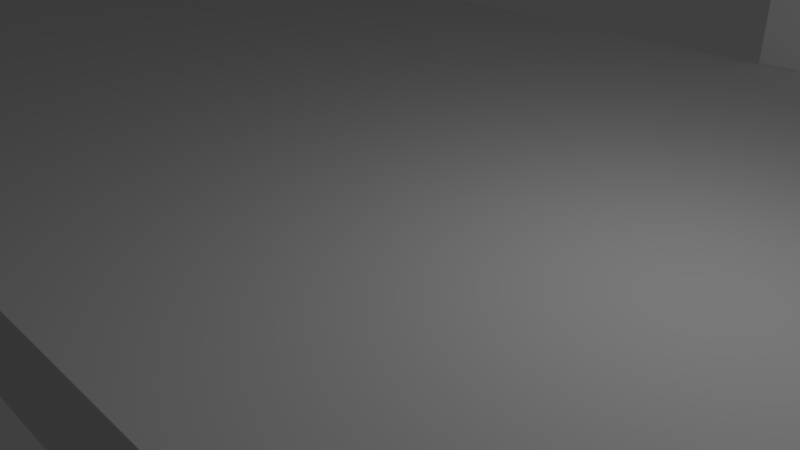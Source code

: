 # Source: rooftopblend.blend  (saved by Blender 2.79.0; exported with 4.5.12 LTS)
import bpy
from mathutils import Matrix  # noqa: F401  (used for matrix-valued properties, if any)

bpy.ops.wm.read_factory_settings(use_empty=True)
scene = bpy.context.scene
scene.name = 'Scene'

# ---- collections
col_collection_1 = bpy.data.collections.new('Collection 1'); scene.collection.children.link(col_collection_1)

# ---- materials (node trees are filled in below, after node groups)
mat_material = bpy.data.materials.new('Material')
mat_material.alpha_threshold = 0.0
mat_material.use_transparent_shadow = False
mat_material.roughness = 0.5
mat_material.line_color = (0.0, 0.0, 0.0, 1.0)

# ---- material node trees

# ---- world
world_world = bpy.data.worlds.new('World'); scene.world = world_world
world_world.color = (0.05088, 0.05088, 0.05088)
world_world.use_sun_shadow = False
world_world.sun_shadow_jitter_overblur = 0.0
world_world.cycles.sampling_method = 'MANUAL'

# ---- cameras
cam_camera_001 = bpy.data.cameras.new('Camera.001')
cam_camera_001.clip_end = 100.0
cam_camera_001.lens = 35.0
cam_camera_001.sensor_width = 32.0
cam_camera_001.sensor_height = 18.0
cam_camera_001.ortho_scale = 7.314
cam_camera_001.dof.focus_distance = 0.0
cam_camera_001.dof.aperture_fstop = 128.0
cam_camera = bpy.data.cameras.new('Camera')
cam_camera.clip_end = 100.0
cam_camera.lens = 35.0
cam_camera.sensor_width = 32.0
cam_camera.sensor_height = 18.0
cam_camera.ortho_scale = 7.314
cam_camera.dof.focus_distance = 0.0
cam_camera.dof.aperture_fstop = 128.0

# ---- lights
light_lamp_001 = bpy.data.lights.new('Lamp.001', 'POINT')
light_lamp_001.transmission_factor = 0.0
light_lamp_001.cutoff_distance = 30.0
light_lamp_001.energy = 100.0
light_lamp_001.shadow_buffer_clip_start = 1.001
light_lamp_001.shadow_soft_size = 0.1
light_lamp_001.shadow_maximum_resolution = 0.006
light_lamp_001.use_absolute_resolution = True
light_lamp = bpy.data.lights.new('Lamp', 'POINT')
light_lamp.transmission_factor = 0.0
light_lamp.cutoff_distance = 30.0
light_lamp.energy = 100.0
light_lamp.shadow_buffer_clip_start = 1.001
light_lamp.shadow_soft_size = 0.1
light_lamp.shadow_maximum_resolution = 0.006
light_lamp.use_absolute_resolution = True

# ---- meshes
me_cylinder_011 = bpy.data.meshes.new('Cylinder.011')
me_cylinder_011.from_pydata([(0.2491, 4.199, -0.9222), (-1.069, -0.1159, 3.092), (0.9177, 4.07, -0.4569), (-1.017, -0.1211, 3.092), (1.551, 3.784, -0.0125), (-0.9665, -0.1363, 3.092), (2.125, 3.353, 0.3939), (-0.9203, -0.1609, 3.092), (2.617, 2.793, 0.7468), (-0.8799, -0.1941, 3.092), (3.008, 2.126, 1.033), (-0.8467, -0.2346, 3.092), (3.284, 1.377, 1.24), (-0.822, -0.2808, 3.092), (3.434, 0.5748, 1.362), (-0.8068, -0.3308, 3.092), (3.452, -0.2491, 1.393), (-0.8017, -0.3829, 3.092), (3.337, -1.064, 1.331), (-0.8068, -0.435, 3.092), (3.094, -1.837, 1.181), (-0.822, -0.4851, 3.092), (2.731, -2.54, 0.9461), (-0.8467, -0.5313, 3.092), (2.264, -3.145, 0.6368), (-0.8799, -0.5717, 3.092), (1.71, -3.63, 0.2645), (-0.9203, -0.6049, 3.092), (1.091, -3.975, -0.1563), (-0.9665, -0.6296, 3.092), (0.429, -4.167, -0.6096), (-1.017, -0.6448, 3.092), (-0.2491, -4.199, -1.078), (-1.069, -0.6499, 3.092), (-0.9177, -4.07, -1.543), (-1.121, -0.6448, 3.092), (-1.551, -3.784, -1.987), (-1.171, -0.6296, 3.092), (-2.125, -3.353, -2.394), (-1.217, -0.6049, 3.092), (-2.617, -2.793, -2.747), (-1.257, -0.5717, 3.092), (-3.008, -2.126, -3.033), (-1.291, -0.5313, 3.092), (-3.284, -1.377, -3.24), (-1.315, -0.4851, 3.092), (-3.434, -0.5748, -3.362), (-1.331, -0.435, 3.092), (-3.452, 0.2491, -3.393), (-1.336, -0.3829, 3.092), (-3.337, 1.064, -3.331), (-1.331, -0.3308, 3.092), (-3.094, 1.837, -3.181), (-1.315, -0.2808, 3.092), (-2.731, 2.54, -2.946), (-1.291, -0.2346, 3.092), (-2.264, 3.145, -2.637), (-1.257, -0.1941, 3.092), (-1.71, 3.63, -2.265), (-1.217, -0.1609, 3.092), (-1.091, 3.975, -1.844), (-1.171, -0.1363, 3.092), (-0.429, 4.167, -1.39), (-1.121, -0.1211, 3.092), (-1.586, -3.758, -2.012), (-0.2227, 0.05453, 1.608), (-0.2343, 0.01715, 1.566), (2.044, 0.5489, 1.595), (-2.317, 0.3492, -1.511), (-0.1771, 0.01742, 1.589), (-3.619, 2.903, -1.188), (-3.605, 2.279, -1.743), (-3.639, 1.562, -2.17), (-3.719, 0.7813, -2.455), (-3.842, -0.03433, -2.585), (-4.004, -0.8532, -2.556), (-4.198, -1.644, -2.37), (-4.417, -2.376, -2.032), (-4.652, -3.021, -1.557), (-0.8639, -1.659, 3.493), (-4.894, -3.555, -0.9617), (-5.134, -3.956, -0.2699), (-5.363, -4.21, 0.492), (-5.572, -4.307, 1.295), (-5.753, -4.243, 2.108), (-5.899, -4.02, 2.899), (-6.005, -3.647, 3.639), (-6.065, -3.139, 4.299), (-6.079, -2.514, 4.853), (-6.045, -1.798, 5.281), (-5.965, -1.017, 5.565), (-5.842, -0.2009, 5.696), (-5.68, 0.618, 5.667), (-5.486, 1.409, 5.48), (-5.268, 2.141, 5.143), (-5.033, 2.786, 4.667), (-4.79, 3.319, 4.072), (-4.55, 3.721, 3.381), (-4.321, 3.975, 2.619), (-4.112, 4.072, 1.816), (-3.931, 4.007, 1.003), (-3.785, 3.785, 0.2115), (-3.68, 3.412, -0.5284), (3.942, -22.09, -2.889), (3.942, -42.05, -4.968), (4.236, -22.09, -2.86), (4.236, -42.05, -4.939), (4.518, -22.1, -2.775), (4.518, -42.06, -4.854), (4.778, -22.11, -2.637), (4.778, -42.08, -4.716), (5.005, -22.13, -2.451), (5.005, -42.1, -4.53), (5.192, -22.16, -2.224), (5.192, -42.12, -4.303), (5.331, -22.18, -1.966), (5.331, -42.15, -4.045), (5.417, -22.21, -1.685), (5.417, -42.18, -3.764), (5.446, -22.24, -1.394), (5.446, -42.21, -3.473), (5.417, -22.27, -1.102), (5.417, -42.24, -3.181), (5.331, -22.3, -0.8212), (5.331, -42.27, -2.9), (5.192, -22.33, -0.5627), (5.192, -42.29, -2.642), (5.005, -22.35, -0.3361), (5.005, -42.32, -2.415), (4.778, -22.37, -0.1501), (4.778, -42.34, -2.229), (4.518, -22.39, -0.01187), (4.518, -42.35, -2.091), (4.236, -22.39, 0.07324), (4.236, -42.36, -2.006), (3.942, -22.4, 0.102), (3.942, -42.36, -1.977), (3.649, -22.39, 0.07324), (3.649, -42.36, -2.006), (3.367, -22.39, -0.01187), (3.367, -42.35, -2.091), (3.107, -22.37, -0.1501), (3.107, -42.34, -2.229), (2.879, -22.35, -0.3361), (2.879, -42.32, -2.415), (2.692, -22.33, -0.5627), (2.692, -42.29, -2.642), (2.553, -22.3, -0.8212), (2.553, -42.27, -2.9), (2.468, -22.27, -1.102), (2.468, -42.24, -3.181), (2.439, -22.24, -1.394), (2.439, -42.21, -3.473), (2.468, -22.21, -1.685), (2.468, -42.18, -3.764), (2.553, -22.18, -1.966), (2.553, -42.15, -4.045), (2.692, -22.16, -2.224), (2.692, -42.12, -4.303), (2.879, -22.13, -2.451), (2.879, -42.1, -4.53), (3.107, -22.11, -2.637), (3.107, -42.08, -4.716), (3.367, -22.1, -2.775), (3.367, -42.06, -4.854), (3.649, -22.09, -2.86), (3.649, -42.05, -4.939), (3.942, -23.39, -3.851), (3.942, -54.27, -7.066), (4.396, -23.4, -3.807), (4.396, -54.27, -7.022), (4.832, -23.41, -3.675), (4.832, -54.29, -6.89), (5.234, -23.43, -3.462), (5.234, -54.31, -6.677), (5.586, -23.46, -3.174), (5.586, -54.34, -6.389), (5.876, -23.5, -2.823), (5.876, -54.37, -6.039), (6.091, -23.54, -2.424), (6.091, -54.42, -5.639), (6.223, -23.59, -1.99), (6.223, -54.46, -5.205), (6.268, -23.63, -1.538), (6.268, -54.51, -4.754), (6.223, -23.68, -1.087), (6.223, -54.56, -4.302), (6.091, -23.73, -0.6534), (6.091, -54.6, -3.869), (5.876, -23.77, -0.2536), (5.876, -54.64, -3.469), (5.586, -23.8, 0.09692), (5.586, -54.68, -3.118), (5.234, -23.83, 0.3845), (5.234, -54.71, -2.831), (4.832, -23.86, 0.5983), (4.832, -54.73, -2.617), (4.396, -23.87, 0.7299), (4.396, -54.74, -2.485), (3.942, -23.87, 0.7743), (3.942, -54.75, -2.441), (3.489, -23.87, 0.7299), (3.489, -54.74, -2.485), (3.052, -23.86, 0.5983), (3.052, -54.73, -2.617), (2.65, -23.83, 0.3845), (2.65, -54.71, -2.831), (2.298, -23.8, 0.09692), (2.298, -54.68, -3.118), (2.009, -23.77, -0.2536), (2.009, -54.64, -3.469), (1.794, -23.73, -0.6534), (1.794, -54.6, -3.869), (1.662, -23.68, -1.087), (1.662, -54.56, -4.302), (1.617, -23.63, -1.538), (1.617, -54.51, -4.754), (1.662, -23.59, -1.99), (1.662, -54.46, -5.205), (1.794, -23.54, -2.424), (1.794, -54.42, -5.639), (2.009, -23.5, -2.823), (2.009, -54.37, -6.039), (2.298, -23.46, -3.174), (2.298, -54.34, -6.389), (2.65, -23.43, -3.462), (2.65, -54.31, -6.677), (3.052, -23.41, -3.675), (3.052, -54.29, -6.89), (3.489, -23.4, -3.807), (3.489, -54.27, -7.022), (-2.514, -31.0, 8.762), (-2.514, -28.1, 9.063), (-2.514, -30.7, 5.865), (-2.514, -27.8, 6.167), (0.3987, -31.0, 8.762), (0.3987, -28.1, 9.063), (0.3987, -30.7, 5.865), (0.3987, -27.8, 6.167), (1.325, -13.84, 6.531), (1.325, -10.94, 6.833), (1.325, -13.54, 3.634), (1.325, -10.64, 3.936), (4.238, -13.84, 6.531), (4.238, -10.94, 6.833), (4.238, -13.54, 3.634), (4.238, -10.64, 3.936)], [], [(0, 1, 3, 2), (2, 3, 5, 4), (4, 5, 7, 6), (6, 7, 9, 8), (8, 9, 11, 10), (10, 11, 13, 12), (12, 13, 15, 14), (14, 15, 17, 16), (16, 17, 19, 18), (18, 19, 21, 20), (20, 21, 23, 22), (22, 23, 25, 24), (24, 25, 27, 26), (26, 27, 29, 28), (28, 29, 31, 30), (30, 31, 33, 32), (32, 33, 35, 34), (34, 35, 37, 36), (36, 37, 39, 38, 64), (38, 39, 41, 40), (40, 41, 43, 42), (42, 43, 45, 44), (44, 45, 47, 46), (46, 47, 49, 48), (48, 49, 51, 50), (50, 51, 53, 52), (52, 53, 55, 54), (54, 55, 57, 56), (56, 57, 59, 58), (58, 59, 61, 60), (3, 1, 63, 61, 59, 57, 55, 53, 51, 49, 47, 45, 43, 41, 39, 37, 35, 33, 31, 29, 27, 25, 23, 21, 19, 17, 15, 13, 11, 9, 7, 5), (60, 61, 63, 62), (62, 63, 1, 0), (0, 2, 4, 6, 65, 60, 62), (60, 68, 50, 52, 54, 56, 58), (64, 68, 66, 36), (36, 66, 69, 22, 24, 26, 28, 30, 32, 34), (22, 67, 14, 16, 18, 20), (6, 67, 69, 65), (66, 68, 60, 65), (69, 66, 65), (14, 67, 6, 8, 10, 12), (50, 68, 64, 38, 40, 42, 44, 46, 48), (69, 67, 22), (70, 79, 71), (71, 79, 72), (72, 79, 73), (73, 79, 74), (74, 79, 75), (75, 79, 76), (76, 79, 77), (77, 79, 78), (78, 79, 80), (80, 79, 81), (81, 79, 82), (82, 79, 83), (83, 79, 84), (84, 79, 85), (85, 79, 86), (86, 79, 87), (87, 79, 88), (88, 79, 89), (89, 79, 90), (90, 79, 91), (91, 79, 92), (92, 79, 93), (93, 79, 94), (94, 79, 95), (95, 79, 96), (96, 79, 97), (97, 79, 98), (98, 79, 99), (99, 79, 100), (100, 79, 101), (101, 79, 102), (102, 79, 70), (70, 71, 72, 73, 74, 75, 76, 77, 78, 80, 81, 82, 83, 84, 85, 86, 87, 88, 89, 90, 91, 92, 93, 94, 95, 96, 97, 98, 99, 100, 101, 102), (103, 104, 106, 105), (105, 106, 108, 107), (107, 108, 110, 109), (109, 110, 112, 111), (111, 112, 114, 113), (113, 114, 116, 115), (115, 116, 118, 117), (117, 118, 120, 119), (119, 120, 122, 121), (121, 122, 124, 123), (123, 124, 126, 125), (125, 126, 128, 127), (127, 128, 130, 129), (129, 130, 132, 131), (131, 132, 134, 133), (133, 134, 136, 135), (135, 136, 138, 137), (137, 138, 140, 139), (139, 140, 142, 141), (141, 142, 144, 143), (143, 144, 146, 145), (145, 146, 148, 147), (147, 148, 150, 149), (149, 150, 152, 151), (151, 152, 154, 153), (153, 154, 156, 155), (155, 156, 158, 157), (157, 158, 160, 159), (159, 160, 162, 161), (161, 162, 164, 163), (106, 104, 166, 164, 162, 160, 158, 156, 154, 152, 150, 148, 146, 144, 142, 140, 138, 136, 134, 132, 130, 128, 126, 124, 122, 120, 118, 116, 114, 112, 110, 108), (163, 164, 166, 165), (165, 166, 104, 103), (103, 105, 107, 109, 111, 113, 115, 117, 119, 121, 123, 125, 127, 129, 131, 133, 135, 137, 139, 141, 143, 145, 147, 149, 151, 153, 155, 157, 159, 161, 163, 165), (167, 168, 170, 169), (169, 170, 172, 171), (171, 172, 174, 173), (173, 174, 176, 175), (175, 176, 178, 177), (177, 178, 180, 179), (179, 180, 182, 181), (181, 182, 184, 183), (183, 184, 186, 185), (185, 186, 188, 187), (187, 188, 190, 189), (189, 190, 192, 191), (191, 192, 194, 193), (193, 194, 196, 195), (195, 196, 198, 197), (197, 198, 200, 199), (199, 200, 202, 201), (201, 202, 204, 203), (203, 204, 206, 205), (205, 206, 208, 207), (207, 208, 210, 209), (209, 210, 212, 211), (211, 212, 214, 213), (213, 214, 216, 215), (215, 216, 218, 217), (217, 218, 220, 219), (219, 220, 222, 221), (221, 222, 224, 223), (223, 224, 226, 225), (225, 226, 228, 227), (170, 168, 230, 228, 226, 224, 222, 220, 218, 216, 214, 212, 210, 208, 206, 204, 202, 200, 198, 196, 194, 192, 190, 188, 186, 184, 182, 180, 178, 176, 174, 172), (227, 228, 230, 229), (229, 230, 168, 167), (167, 169, 171, 173, 175, 177, 179, 181, 183, 185, 187, 189, 191, 193, 195, 197, 199, 201, 203, 205, 207, 209, 211, 213, 215, 217, 219, 221, 223, 225, 227, 229), (231, 232, 234, 233), (233, 234, 238, 237), (237, 238, 236, 235), (235, 236, 232, 231), (233, 237, 235, 231), (238, 234, 232, 236), (239, 240, 242, 241), (241, 242, 246, 245), (245, 246, 244, 243), (243, 244, 240, 239), (241, 245, 243, 239), (246, 242, 240, 244)])
_uv = me_cylinder_011.uv_layers.new(name='UVMap')
_uv.uv.foreach_set('vector', [0.8092, 0.8149, 0.8575, 0.9386, 0.8561, 0.9388, 0.7913, 0.8301, 0.7913, 0.8301, 0.8561, 0.9388, 0.8546, 0.939, 0.7745, 0.8452, 0.7745, 0.8452, 0.8546, 0.939, 0.8533, 0.9391, 0.7593, 0.8595, 0.7593, 0.8595, 0.8533, 0.9391, 0.8522, 0.9393, 0.7463, 0.8724, 0.7463, 0.8724, 0.8522, 0.9393, 0.8513, 0.9395, 0.736, 0.8835, 0.748, 0.5767, 0.8641, 0.5991, 0.8634, 0.6, 0.7408, 0.588, 0.7408, 0.588, 0.8634, 0.6, 0.863, 0.6011, 0.7367, 0.6024, 0.7367, 0.6024, 0.863, 0.6011, 0.8628, 0.6021, 0.736, 0.6193, 0.736, 0.6193, 0.8628, 0.6021, 0.8629, 0.6033, 0.7387, 0.6382, 0.7387, 0.6382, 0.8629, 0.6033, 0.8633, 0.6044, 0.7448, 0.6583, 0.7448, 0.6583, 0.8633, 0.6044, 0.864, 0.6054, 0.7538, 0.6788, 0.7538, 0.6788, 0.864, 0.6054, 0.865, 0.6064, 0.7656, 0.699, 0.7656, 0.699, 0.865, 0.6064, 0.8661, 0.6072, 0.7797, 0.718, 0.7797, 0.718, 0.8661, 0.6072, 0.8674, 0.6079, 0.7954, 0.7351, 0.7954, 0.7351, 0.8674, 0.6079, 0.8688, 0.6084, 0.8123, 0.7497, 0.8123, 0.7497, 0.8688, 0.6084, 0.8703, 0.6086, 0.8297, 0.7612, 0.8297, 0.7612, 0.8703, 0.6086, 0.8717, 0.6087, 0.8468, 0.7692, 0.8468, 0.7692, 0.8717, 0.6087, 0.8732, 0.6085, 0.8631, 0.7734, 0.8631, 0.7734, 0.8732, 0.6085, 0.8745, 0.6081, 0.8779, 0.7735, 0.864, 0.7734, 0.5882, 0.7256, 0.5882, 0.8993, 0.5875, 0.8998, 0.5707, 0.7253, 0.5707, 0.7253, 0.5875, 0.8998, 0.5865, 0.9005, 0.5512, 0.7278, 0.5512, 0.7278, 0.5865, 0.9005, 0.5854, 0.9011, 0.5303, 0.7332, 0.5303, 0.7332, 0.5854, 0.9011, 0.5842, 0.9018, 0.5089, 0.7411, 0.5089, 0.7411, 0.5842, 0.9018, 0.5829, 0.9025, 0.4877, 0.7514, 0.4877, 0.7514, 0.5829, 0.9025, 0.5816, 0.9032, 0.4677, 0.7635, 0.4677, 0.7635, 0.5816, 0.9032, 0.5803, 0.9039, 0.4495, 0.7772, 0.4495, 0.7772, 0.5803, 0.9039, 0.579, 0.9044, 0.4339, 0.7917, 0.4339, 0.7917, 0.579, 0.9044, 0.5779, 0.9049, 0.4214, 0.8066, 0.4214, 0.8066, 0.5779, 0.9049, 0.577, 0.9052, 0.4126, 0.8213, 0.8618, 0.7735, 0.8618, 0.9384, 0.8605, 0.9385, 0.8451, 0.786, 0.869, 0.5972, 0.8705, 0.5972, 0.8719, 0.5975, 0.8733, 0.5979, 0.8746, 0.5986, 0.8758, 0.5994, 0.8767, 0.6004, 0.8774, 0.6014, 0.8778, 0.6026, 0.8779, 0.6037, 0.8777, 0.6048, 0.8773, 0.6058, 0.8766, 0.6067, 0.8756, 0.6075, 0.8745, 0.6081, 0.8732, 0.6085, 0.8717, 0.6087, 0.8703, 0.6086, 0.8688, 0.6084, 0.8674, 0.6079, 0.8661, 0.6072, 0.865, 0.6064, 0.864, 0.6054, 0.8633, 0.6044, 0.8629, 0.6033, 0.8628, 0.6021, 0.863, 0.6011, 0.8634, 0.6, 0.8641, 0.5991, 0.8651, 0.5983, 0.8662, 0.5977, 0.8676, 0.5974, 0.8451, 0.786, 0.8605, 0.9385, 0.859, 0.9385, 0.8273, 0.8, 0.8273, 0.8, 0.859, 0.9385, 0.8575, 0.9386, 0.8092, 0.8149, 0.5176, 0.7253, 0.4971, 0.7226, 0.4774, 0.7153, 0.4592, 0.7038, 0.5167, 0.6045, 0.5577, 0.7168, 0.538, 0.7233, 0.7355, 0.7277, 0.6767, 0.808, 0.6521, 0.7553, 0.6695, 0.7422, 0.6872, 0.7327, 0.7045, 0.7269, 0.7209, 0.7253, 0.5882, 0.8891, 0.6767, 0.808, 0.7339, 0.8795, 0.5882, 0.8902, 0.5577, 0.4937, 0.5171, 0.6035, 0.5154, 0.6036, 0.4303, 0.5358, 0.4433, 0.5177, 0.4592, 0.503, 0.4774, 0.4922, 0.4971, 0.4857, 0.5176, 0.4837, 0.538, 0.4865, 0.4303, 0.5358, 0.4533, 0.6228, 0.4146, 0.6261, 0.4126, 0.6025, 0.4146, 0.579, 0.4206, 0.5565, 0.4592, 0.7038, 0.4533, 0.6228, 0.5154, 0.6036, 0.5167, 0.6045, 0.7339, 0.8795, 0.6767, 0.808, 0.7355, 0.7277, 0.7355, 0.8795, 0.5154, 0.6036, 0.5171, 0.6035, 0.5167, 0.6045, 0.4146, 0.6261, 0.4533, 0.6228, 0.4592, 0.7038, 0.4433, 0.6885, 0.4303, 0.6699, 0.4206, 0.6489, 0.6521, 0.7553, 0.6767, 0.808, 0.5882, 0.8891, 0.5883, 0.8715, 0.5918, 0.8513, 0.5986, 0.8304, 0.6085, 0.8096, 0.621, 0.7896, 0.6358, 0.7713, 0.5154, 0.6036, 0.4533, 0.6228, 0.4303, 0.5358, 0.4271, 0.3118, 0.6011, 0.3975, 0.418, 0.334, 0.418, 0.334, 0.6011, 0.3975, 0.4131, 0.3573, 0.4131, 0.3573, 0.6011, 0.3975, 0.4126, 0.3808, 0.4126, 0.3808, 0.6011, 0.3975, 0.4165, 0.4037, 0.4165, 0.4037, 0.6011, 0.3975, 0.4246, 0.4251, 0.4246, 0.4251, 0.6011, 0.3975, 0.4366, 0.4441, 0.4366, 0.4441, 0.6011, 0.3975, 0.452, 0.46, 0.452, 0.46, 0.6011, 0.3975, 0.4704, 0.4722, 0.4704, 0.4722, 0.6011, 0.3975, 0.4909, 0.4802, 0.4909, 0.4802, 0.6011, 0.3975, 0.5127, 0.4837, 0.718, 0.5555, 0.7231, 0.7253, 0.7055, 0.5565, 0.7055, 0.5565, 0.7231, 0.7253, 0.6908, 0.5612, 0.6908, 0.5612, 0.7231, 0.7253, 0.6745, 0.5692, 0.6745, 0.5692, 0.7231, 0.7253, 0.6571, 0.5803, 0.6571, 0.5803, 0.7231, 0.7253, 0.6394, 0.594, 0.6394, 0.594, 0.7231, 0.7253, 0.622, 0.6099, 0.622, 0.6099, 0.7231, 0.7253, 0.6056, 0.6273, 0.6056, 0.6273, 0.7231, 0.7253, 0.5908, 0.6455, 0.5908, 0.6455, 0.7231, 0.7253, 0.5782, 0.6639, 0.5782, 0.6639, 0.7231, 0.7253, 0.5683, 0.6817, 0.5683, 0.6817, 0.7231, 0.7253, 0.5614, 0.6983, 0.5614, 0.6983, 0.7231, 0.7253, 0.5578, 0.713, 0.5578, 0.713, 0.7231, 0.7253, 0.5577, 0.7253, 0.6011, 0.2674, 0.6011, 0.3975, 0.5828, 0.2552, 0.5828, 0.2552, 0.6011, 0.3975, 0.5623, 0.2471, 0.5623, 0.2471, 0.6011, 0.3975, 0.5404, 0.2436, 0.5404, 0.2436, 0.6011, 0.3975, 0.518, 0.2446, 0.518, 0.2446, 0.6011, 0.3975, 0.4959, 0.2503, 0.4959, 0.2503, 0.6011, 0.3975, 0.4751, 0.2603, 0.4751, 0.2603, 0.6011, 0.3975, 0.4561, 0.2742, 0.4561, 0.2742, 0.6011, 0.3975, 0.4399, 0.2916, 0.4399, 0.2916, 0.6011, 0.3975, 0.4271, 0.3118, 0.4126, 0.1101, 0.4172, 0.08655, 0.4261, 0.06437, 0.4392, 0.04439, 0.4557, 0.02739, 0.4752, 0.01402, 0.4969, 0.004791, 0.5199, 5.631e-05, 0.5433, 0.0, 0.5663, 0.004624, 0.588, 0.01375, 0.6075, 0.02703, 0.6241, 0.04395, 0.6371, 0.06386, 0.6461, 0.086, 0.6506, 0.1095, 0.6506, 0.1335, 0.6461, 0.157, 0.6371, 0.1792, 0.6241, 0.1992, 0.6075, 0.2162, 0.588, 0.2296, 0.5663, 0.2388, 0.5433, 0.2435, 0.5199, 0.2436, 0.4969, 0.2389, 0.4752, 0.2298, 0.4557, 0.2165, 0.4392, 0.1996, 0.4261, 0.1797, 0.4172, 0.1576, 0.4126, 0.1341, 0.6891, 0.05072, 0.702, 0.5168, 0.6938, 0.5159, 0.6809, 0.0499, 0.6809, 0.0499, 0.6938, 0.5159, 0.686, 0.5142, 0.6731, 0.04814, 0.6731, 0.04814, 0.686, 0.5142, 0.679, 0.5115, 0.6661, 0.0455, 0.6661, 0.0455, 0.679, 0.5115, 0.6731, 0.5081, 0.6602, 0.04209, 0.736, 0.5761, 0.736, 0.0, 0.7419, 0.0002106, 0.7419, 0.5763, 0.7419, 0.5763, 0.7419, 0.0002106, 0.7488, 0.0003776, 0.7488, 0.5765, 0.7488, 0.5765, 0.7488, 0.0003776, 0.7565, 0.0004947, 0.7565, 0.5766, 0.7565, 0.5766, 0.7565, 0.0004947, 0.7647, 0.0005566, 0.7647, 0.5767, 0.7647, 0.5767, 0.7647, 0.0005566, 0.7731, 0.0005616, 0.7731, 0.5767, 0.7731, 0.5767, 0.7731, 0.0005616, 0.7814, 0.0005092, 0.7814, 0.5766, 0.7814, 0.5766, 0.7814, 0.0005092, 0.7892, 0.0004016, 0.7892, 0.5765, 0.7892, 0.5765, 0.7892, 0.0004016, 0.7963, 0.0002428, 0.7963, 0.5764, 0.7963, 0.5764, 0.7963, 0.0002428, 0.8024, 3.9e-05, 0.8024, 0.5762, 0.863, 0.5732, 0.863, 0.00119, 0.87, 0.0006062, 0.87, 0.5726, 0.87, 0.5726, 0.87, 0.0006062, 0.8778, 0.0002043, 0.8778, 0.5722, 0.8778, 0.5722, 0.8778, 0.0002043, 0.886, 0.0, 0.886, 0.572, 0.886, 0.572, 0.886, 0.0, 0.8944, 8.765e-07, 0.8944, 0.572, 0.8944, 0.572, 0.8944, 8.765e-07, 0.9027, 0.0002067, 0.9027, 0.5722, 0.9027, 0.5722, 0.9027, 0.0002067, 0.9104, 0.00061, 0.9104, 0.5726, 0.9104, 0.5726, 0.9104, 0.00061, 0.9174, 0.001195, 0.9174, 0.5732, 0.8024, 0.5734, 0.8024, 0.0003124, 0.8091, 0.0008598, 0.8091, 0.574, 0.8091, 0.574, 0.8091, 0.0008598, 0.8167, 0.001253, 0.8167, 0.5743, 0.8167, 0.5743, 0.8167, 0.001253, 0.8249, 0.001478, 0.8249, 0.5746, 0.8249, 0.5746, 0.8249, 0.001478, 0.8333, 0.001524, 0.8333, 0.5746, 0.8333, 0.5746, 0.8333, 0.001524, 0.8416, 0.001391, 0.8416, 0.5745, 0.8416, 0.5745, 0.8416, 0.001391, 0.8495, 0.001084, 0.8495, 0.5742, 0.8495, 0.5742, 0.8495, 0.001084, 0.8567, 0.0006142, 0.8567, 0.5737, 0.8567, 0.5737, 0.8567, 0.0006142, 0.863, 0.0, 0.863, 0.5731, 0.7205, 0.0445, 0.7334, 0.5105, 0.7264, 0.5134, 0.7136, 0.0474, 0.7136, 0.0474, 0.7264, 0.5134, 0.7187, 0.5155, 0.7058, 0.04944, 0.2571, 0.8935, 0.2649, 0.8903, 0.2731, 0.8886, 0.2816, 0.8886, 0.2898, 0.8903, 0.2976, 0.8935, 0.3046, 0.8982, 0.3105, 0.9042, 0.3152, 0.9113, 0.3184, 0.9191, 0.3201, 0.9274, 0.3201, 0.9359, 0.3184, 0.9442, 0.3152, 0.952, 0.3105, 0.959, 0.3046, 0.965, 0.2976, 0.9697, 0.2898, 0.9729, 0.2816, 0.9746, 0.2731, 0.9746, 0.2649, 0.9729, 0.2571, 0.9697, 0.2501, 0.965, 0.2442, 0.959, 0.2395, 0.952, 0.2363, 0.9442, 0.2346, 0.9359, 0.2346, 0.9274, 0.2363, 0.9191, 0.2395, 0.9113, 0.2442, 0.9042, 0.2501, 0.8982, 0.7058, 0.04944, 0.7187, 0.5155, 0.7104, 0.5166, 0.6975, 0.05057, 0.6975, 0.05057, 0.7104, 0.5166, 0.702, 0.5168, 0.6891, 0.05072, 0.6891, 0.05072, 0.6809, 0.0499, 0.6731, 0.04814, 0.6661, 0.0455, 0.6602, 0.04209, 0.6555, 0.03803, 0.6523, 0.03349, 0.6506, 0.02863, 0.6506, 0.02365, 0.6523, 0.01874, 0.6555, 0.01408, 0.6602, 0.009851, 0.6661, 0.00622, 0.6731, 0.003325, 0.6809, 0.001277, 0.6891, 0.0001541, 0.6975, 0.0, 0.7058, 0.0008208, 0.7136, 0.002584, 0.7205, 0.005223, 0.7265, 0.008636, 0.7312, 0.01269, 0.7344, 0.01723, 0.736, 0.02209, 0.736, 0.02707, 0.7344, 0.03198, 0.7312, 0.03664, 0.7265, 0.04087, 0.7205, 0.0445, 0.7136, 0.0474, 0.7058, 0.04944, 0.6975, 0.05057, 0.05953, 0.07844, 0.07946, 0.7992, 0.0667, 0.7979, 0.04677, 0.07717, 0.04677, 0.07717, 0.0667, 0.7979, 0.05468, 0.7952, 0.03475, 0.07444, 0.03475, 0.07444, 0.05468, 0.7952, 0.04387, 0.7911, 0.02394, 0.07036, 0.02394, 0.07036, 0.04387, 0.7911, 0.03467, 0.7858, 0.01474, 0.06508, 0.1321, 0.891, 0.1321, 0.0, 0.1411, 0.0003263, 0.1411, 0.8913, 0.1411, 0.8913, 0.1411, 0.0003263, 0.1518, 0.0005845, 0.1518, 0.8916, 0.1518, 0.8916, 0.1518, 0.0005845, 0.1637, 0.0007652, 0.1637, 0.8918, 0.1637, 0.8918, 0.1637, 0.0007652, 0.1764, 0.0008611, 0.1764, 0.8919, 0.1764, 0.8919, 0.1764, 0.0008611, 0.1895, 0.0008687, 0.1895, 0.8919, 0.1895, 0.8919, 0.1895, 0.0008687, 0.2023, 0.0007877, 0.2023, 0.8918, 0.2023, 0.8918, 0.2023, 0.0007877, 0.2144, 0.0006214, 0.2144, 0.8916, 0.2144, 0.8916, 0.2144, 0.0006214, 0.2253, 0.0003758, 0.2253, 0.8914, 0.2253, 0.8914, 0.2253, 0.0003758, 0.2346, 6.059e-05, 0.2346, 0.8911, 0.4126, 7.888e-06, 0.4126, 0.8846, 0.4018, 0.8855, 0.4018, 0.0009103, 0.4018, 0.0009103, 0.4018, 0.8855, 0.3898, 0.8862, 0.3898, 0.001532, 0.3898, 0.001532, 0.3898, 0.8862, 0.377, 0.8865, 0.377, 0.001848, 0.377, 0.001848, 0.377, 0.8865, 0.364, 0.8865, 0.364, 0.001847, 0.364, 0.001847, 0.364, 0.8865, 0.3512, 0.8862, 0.3512, 0.001528, 0.3512, 0.001528, 0.3512, 0.8862, 0.3392, 0.8855, 0.3392, 0.0009046, 0.3392, 0.0009046, 0.3392, 0.8855, 0.3284, 0.8846, 0.3284, 0.0, 0.3284, 0.001874, 0.3284, 0.8882, 0.318, 0.8873, 0.318, 0.001028, 0.318, 0.001028, 0.318, 0.8873, 0.3062, 0.8867, 0.3062, 0.0004191, 0.3062, 0.0004191, 0.3062, 0.8867, 0.2936, 0.8864, 0.2936, 7.22e-05, 0.2936, 7.22e-05, 0.2936, 0.8864, 0.2806, 0.8863, 0.2806, 0.0, 0.2806, 0.0, 0.2806, 0.8863, 0.2677, 0.8865, 0.2677, 0.0002055, 0.2677, 0.0002055, 0.2677, 0.8865, 0.2555, 0.887, 0.2555, 0.0006807, 0.2555, 0.0006807, 0.2555, 0.887, 0.2443, 0.8877, 0.2443, 0.001407, 0.2443, 0.001407, 0.2443, 0.8877, 0.2346, 0.8886, 0.2346, 0.002358, 0.1081, 0.06882, 0.1281, 0.7896, 0.1172, 0.794, 0.09731, 0.0733, 0.09731, 0.0733, 0.1172, 0.794, 0.1052, 0.7972, 0.08529, 0.07647, 0.9864, 0.8715, 0.9791, 0.8823, 0.9699, 0.8916, 0.9591, 0.8989, 0.9471, 0.9039, 0.9343, 0.9064, 0.9213, 0.9064, 0.9086, 0.9039, 0.8965, 0.8989, 0.8857, 0.8916, 0.8765, 0.8823, 0.8693, 0.8715, 0.8643, 0.8594, 0.8618, 0.8465, 0.8618, 0.8334, 0.8643, 0.8206, 0.8693, 0.8085, 0.8765, 0.7976, 0.8857, 0.7884, 0.8965, 0.7811, 0.9086, 0.7761, 0.9213, 0.7735, 0.9343, 0.7735, 0.9471, 0.7761, 0.9591, 0.7811, 0.9699, 0.7884, 0.9791, 0.7976, 0.9864, 0.8085, 0.9913, 0.8206, 0.9939, 0.8334, 0.9939, 0.8465, 0.9913, 0.8594, 0.08529, 0.07647, 0.1052, 0.7972, 0.09246, 0.7989, 0.07253, 0.0782, 0.07253, 0.0782, 0.09246, 0.7989, 0.07946, 0.7992, 0.05953, 0.07844, 0.05953, 0.07844, 0.04677, 0.07717, 0.03475, 0.07444, 0.02394, 0.07036, 0.01474, 0.06508, 0.007515, 0.05881, 0.002537, 0.05179, 2.722e-08, 0.04428, 0.0, 0.03658, 0.002537, 0.02898, 0.007515, 0.02177, 0.01474, 0.01523, 0.02394, 0.009619, 0.03475, 0.005142, 0.04677, 0.001974, 0.05953, 0.0002381, 0.07253, 0.0, 0.08529, 0.001269, 0.09731, 0.003997, 0.1081, 0.008078, 0.1173, 0.01336, 0.1245, 0.01963, 0.1295, 0.02665, 0.1321, 0.03416, 0.1321, 0.04186, 0.1295, 0.04946, 0.1245, 0.05667, 0.1173, 0.06321, 0.1081, 0.06882, 0.09731, 0.0733, 0.08529, 0.07647, 0.07253, 0.0782, 1.0, 0.0003327, 1.0, 0.08393, 0.9174, 0.08359, 0.9174, 0.0, 0.4126, 0.9052, 0.4951, 0.9063, 0.4951, 0.9895, 0.4126, 0.9885, 0.8618, 0.9064, 0.9444, 0.9069, 0.9444, 0.9904, 0.8618, 0.99, 0.006199, 0.8667, 0.001661, 0.7992, 0.08443, 0.7992, 0.08896, 0.8667, 0.08276, 0.9161, 0.0, 0.9161, 0.006199, 0.8667, 0.08896, 0.8667, 0.4115, 0.9701, 0.3284, 0.9701, 0.3284, 0.8865, 0.4115, 0.8865, 0.08257, 0.9164, 0.08257, 1.0, 1.361e-08, 0.9997, 0.0, 0.9161, 0.2145, 0.9761, 0.1321, 0.9751, 0.1321, 0.8919, 0.2145, 0.8929, 0.5777, 0.9892, 0.4951, 0.9888, 0.4951, 0.9052, 0.5777, 0.9057, 0.8841, 0.6442, 0.8796, 0.5767, 0.9623, 0.5767, 0.9669, 0.6442, 0.9607, 0.6936, 0.8779, 0.6936, 0.8841, 0.6442, 0.9669, 0.6442, 0.6713, 0.9739, 0.5882, 0.9739, 0.5882, 0.8902, 0.6713, 0.8902])
me_cylinder_011.use_remesh_preserve_volume = False
me_cylinder_011.use_remesh_preserve_attributes = False
me_cylinder_011.use_mirror_vertex_groups = False
me_cylinder_011.update()
me_cube_13550 = bpy.data.meshes.new('Cube.13550')
me_cube_13550.from_pydata([(-1.0, -1.0, -1.0), (-1.0, -1.0, 1.0), (-1.0, 1.0, -1.0), (-1.0, 1.0, 1.0), (1.0, -1.0, -1.0), (1.0, -1.0, 1.0), (1.0, 1.0, -1.0), (1.0, 1.0, 1.0), (-1.417, -0.8498, -0.0007945), (-1.417, -0.8498, 0.9283), (-1.417, -0.4965, -0.0007945), (-1.417, -0.4965, 0.9283), (-0.5829, -0.8498, -0.0007945), (-0.5829, -0.8498, 0.9283), (-0.5829, -0.4965, -0.0007945), (-0.5829, -0.4965, 0.9283), (-1.417, -0.3684, -0.0007945), (-1.417, -0.3684, 0.9283), (-1.417, -0.01507, -0.0007945), (-1.417, -0.01507, 0.9283), (-0.5829, -0.3684, -0.0007945), (-0.5829, -0.3684, 0.9283), (-0.5829, -0.01507, -0.0007945), (-0.5829, -0.01507, 0.9283), (-1.417, 0.5472, -0.0007945), (-1.417, 0.5472, 0.9283), (-1.417, 0.9005, -0.0007945), (-1.417, 0.9005, 0.9283), (-0.5829, 0.5472, -0.0007945), (-0.5829, 0.5472, 0.9283), (-0.5829, 0.9005, -0.0007945), (-0.5829, 0.9005, 0.9283), (-1.417, 0.0657, -0.0007945), (-1.417, 0.0657, 0.9283), (-1.417, 0.419, -0.0007945), (-1.417, 0.419, 0.9283), (-0.5829, 0.0657, -0.0007945), (-0.5829, 0.0657, 0.9283), (-0.5829, 0.419, -0.0007945), (-0.5829, 0.419, 0.9283), (0.5844, 0.0657, -0.0007945), (0.5844, 0.0657, 0.9283), (0.5844, 0.419, -0.0007945), (0.5844, 0.419, 0.9283), (1.419, 0.0657, -0.0007945), (1.419, 0.0657, 0.9283), (1.419, 0.419, -0.0007945), (1.419, 0.419, 0.9283), (0.5844, 0.5472, -0.0007945), (0.5844, 0.5472, 0.9283), (0.5844, 0.9005, -0.0007945), (0.5844, 0.9005, 0.9283), (1.419, 0.5472, -0.0007945), (1.419, 0.5472, 0.9283), (1.419, 0.9005, -0.0007945), (1.419, 0.9005, 0.9283), (0.5844, -0.3684, -0.0007945), (0.5844, -0.3684, 0.9283), (0.5844, -0.01507, -0.0007945), (0.5844, -0.01507, 0.9283), (1.419, -0.3684, -0.0007945), (1.419, -0.3684, 0.9283), (1.419, -0.01507, -0.0007945), (1.419, -0.01507, 0.9283), (0.5844, -0.8498, -0.0007945), (0.5844, -0.8498, 0.9283), (0.5844, -0.4965, -0.0007945), (0.5844, -0.4965, 0.9283), (1.419, -0.8498, -0.0007945), (1.419, -0.8498, 0.9283), (1.419, -0.4965, -0.0007945), (1.419, -0.4965, 0.9283), (-0.7369, -0.7369, -0.3791), (-0.7369, -0.7369, 1.095), (-0.7369, 0.7369, -0.3791), (-0.7369, 0.7369, 1.095), (0.7369, -0.7369, -0.3791), (0.7369, -0.7369, 1.095), (0.7369, 0.7369, -0.3791), (0.7369, 0.7369, 1.095)], [], [(0, 1, 3, 2), (2, 3, 7, 6), (6, 7, 5, 4), (4, 5, 1, 0), (2, 6, 4, 0), (7, 3, 1, 5), (8, 9, 11, 10), (10, 11, 15, 14), (14, 15, 13, 12), (12, 13, 9, 8), (10, 14, 12, 8), (15, 11, 9, 13), (16, 17, 19, 18), (18, 19, 23, 22), (22, 23, 21, 20), (20, 21, 17, 16), (18, 22, 20, 16), (23, 19, 17, 21), (24, 25, 27, 26), (26, 27, 31, 30), (30, 31, 29, 28), (28, 29, 25, 24), (26, 30, 28, 24), (31, 27, 25, 29), (32, 33, 35, 34), (34, 35, 39, 38), (38, 39, 37, 36), (36, 37, 33, 32), (34, 38, 36, 32), (39, 35, 33, 37), (40, 41, 43, 42), (42, 43, 47, 46), (46, 47, 45, 44), (44, 45, 41, 40), (42, 46, 44, 40), (47, 43, 41, 45), (48, 49, 51, 50), (50, 51, 55, 54), (54, 55, 53, 52), (52, 53, 49, 48), (50, 54, 52, 48), (55, 51, 49, 53), (56, 57, 59, 58), (58, 59, 63, 62), (62, 63, 61, 60), (60, 61, 57, 56), (58, 62, 60, 56), (63, 59, 57, 61), (64, 65, 67, 66), (66, 67, 71, 70), (70, 71, 69, 68), (68, 69, 65, 64), (66, 70, 68, 64), (71, 67, 65, 69), (72, 73, 75, 74), (74, 75, 79, 78), (78, 79, 77, 76), (76, 77, 73, 72), (74, 78, 76, 72), (79, 75, 73, 77)])
_uv = me_cube_13550.uv_layers.new(name='UVMap')
_uv.uv.foreach_set('vector', [0.5944, 0.7897, 0.7784, 0.7897, 0.7784, 0.9737, 0.5944, 0.9737, 0.7784, 0.6056, 0.9625, 0.6056, 0.9625, 0.7897, 0.7784, 0.7897, 0.7784, 0.7897, 0.9625, 0.7897, 0.9625, 0.9737, 0.7784, 0.9737, 0.7784, 0.6056, 0.7784, 0.7897, 0.5944, 0.7897, 0.5944, 0.6056, 0.4104, 0.7897, 0.5944, 0.7897, 0.5944, 0.9737, 0.4104, 0.9737, 0.7784, 0.6056, 0.7784, 0.4216, 0.9625, 0.4216, 0.9625, 0.6056, 0.2562, 0.7688, 0.2562, 0.6988, 0.2804, 0.6988, 0.2804, 0.7688, 0.199, 0.8388, 0.199, 0.7688, 0.2562, 0.7688, 0.2562, 0.8388, 0.3047, 0.8388, 0.3047, 0.7688, 0.3289, 0.7688, 0.3289, 0.8388, 0.1418, 0.9088, 0.1418, 0.8388, 0.199, 0.8388, 0.199, 0.9088, 0.3773, 0.6917, 0.3773, 0.7546, 0.3531, 0.7546, 0.3531, 0.6917, 0.3289, 0.8803, 0.3289, 0.8174, 0.3531, 0.8174, 0.3531, 0.8803, 0.2562, 0.6988, 0.2562, 0.6289, 0.2804, 0.6289, 0.2804, 0.6988, 0.08459, 0.7688, 0.08459, 0.6988, 0.1418, 0.6988, 0.1418, 0.7688, 0.1001, 0.9088, 0.1001, 0.9788, 0.07583, 0.9788, 0.07583, 0.9088, 0.199, 0.9088, 0.199, 0.8388, 0.2562, 0.8388, 0.2562, 0.9088, 0.3686, 0.9088, 0.3686, 0.9717, 0.3444, 0.9717, 0.3444, 0.9088, 0.3201, 0.9088, 0.3201, 0.9717, 0.2959, 0.9717, 0.2959, 0.9088, 0.2804, 0.8388, 0.2804, 0.7688, 0.3047, 0.7688, 0.3047, 0.8388, 0.1418, 0.7688, 0.1418, 0.6988, 0.199, 0.6988, 0.199, 0.7688, 0.1243, 0.9088, 0.1243, 0.9788, 0.1001, 0.9788, 0.1001, 0.9088, 0.08459, 0.9088, 0.08459, 0.8388, 0.1418, 0.8388, 0.1418, 0.9088, 0.3289, 0.6917, 0.3289, 0.6289, 0.3531, 0.6289, 0.3531, 0.6917, 0.1748, 0.9088, 0.1748, 0.9717, 0.1505, 0.9717, 0.1505, 0.9088, 0.2562, 0.9088, 0.2562, 0.8388, 0.2804, 0.8388, 0.2804, 0.9088, 0.02738, 0.8388, 0.02738, 0.7688, 0.08459, 0.7688, 0.08459, 0.8388, 0.02738, 0.9788, 0.02738, 0.9088, 0.0516, 0.9088, 0.0516, 0.9788, 0.02738, 0.9088, 0.02738, 0.8388, 0.08459, 0.8388, 0.08459, 0.9088, 0.3289, 0.7546, 0.3289, 0.6917, 0.3531, 0.6917, 0.3531, 0.7546, 0.3531, 0.6917, 0.3531, 0.6289, 0.3773, 0.6289, 0.3773, 0.6917, 0.2804, 0.6988, 0.2804, 0.6289, 0.3047, 0.6289, 0.3047, 0.6988, 0.02738, 0.7688, 0.02738, 0.6988, 0.08459, 0.6988, 0.08459, 0.7688, 0.0516, 0.9788, 0.0516, 0.9088, 0.07583, 0.9088, 0.07583, 0.9788, 0.1418, 0.8388, 0.1418, 0.7688, 0.199, 0.7688, 0.199, 0.8388, 0.1263, 0.9717, 0.1263, 0.9088, 0.1505, 0.9088, 0.1505, 0.9717, 0.3531, 0.7546, 0.3531, 0.8174, 0.3289, 0.8174, 0.3289, 0.7546, 0.3047, 0.9088, 0.3047, 0.8388, 0.3289, 0.8388, 0.3289, 0.9088, 0.02738, 0.6988, 0.02738, 0.6289, 0.08459, 0.6289, 0.08459, 0.6988, 0.3047, 0.8388, 0.3047, 0.9088, 0.2804, 0.9088, 0.2804, 0.8388, 0.199, 0.7688, 0.199, 0.6988, 0.2562, 0.6988, 0.2562, 0.7688, 0.1748, 0.9717, 0.1748, 0.9088, 0.199, 0.9088, 0.199, 0.9717, 0.3444, 0.9088, 0.3444, 0.9717, 0.3201, 0.9717, 0.3201, 0.9088, 0.2562, 0.8388, 0.2562, 0.7688, 0.2804, 0.7688, 0.2804, 0.8388, 0.08459, 0.6988, 0.08459, 0.6289, 0.1418, 0.6289, 0.1418, 0.6988, 0.3047, 0.7688, 0.3047, 0.6988, 0.3289, 0.6988, 0.3289, 0.7688, 0.199, 0.6988, 0.199, 0.6289, 0.2562, 0.6289, 0.2562, 0.6988, 0.2475, 0.9717, 0.2475, 0.9088, 0.2717, 0.9088, 0.2717, 0.9717, 0.2959, 0.9088, 0.2959, 0.9717, 0.2717, 0.9717, 0.2717, 0.9088, 0.2804, 0.7688, 0.2804, 0.6988, 0.3047, 0.6988, 0.3047, 0.7688, 0.1418, 0.6988, 0.1418, 0.6289, 0.199, 0.6289, 0.199, 0.6988, 0.3289, 0.6289, 0.3289, 0.6988, 0.3047, 0.6988, 0.3047, 0.6289, 0.08459, 0.8388, 0.08459, 0.7688, 0.1418, 0.7688, 0.1418, 0.8388, 0.2232, 0.9717, 0.2232, 0.9088, 0.2475, 0.9088, 0.2475, 0.9717, 0.2232, 0.9088, 0.2232, 0.9717, 0.199, 0.9717, 0.199, 0.9088, 0.2189, 0.4054, 0.2189, 0.5984, 0.02592, 0.5984, 0.02592, 0.4054, 0.2189, 0.01952, 0.2189, 0.2125, 0.02592, 0.2125, 0.02592, 0.01952, 0.2189, 0.4054, 0.2189, 0.2125, 0.4118, 0.2125, 0.4118, 0.4054, 0.4118, 0.2125, 0.4118, 0.01952, 0.6048, 0.01952, 0.6048, 0.2125, 0.2189, 0.2125, 0.2189, 0.01952, 0.4118, 0.01952, 0.4118, 0.2125, 0.2189, 0.2125, 0.2189, 0.4054, 0.02592, 0.4054, 0.02592, 0.2125])
me_cube_13550.use_remesh_preserve_volume = False
me_cube_13550.use_remesh_preserve_attributes = False
me_cube_13550.use_mirror_vertex_groups = False
me_cube_13550.update()
me_cylinder_003 = bpy.data.meshes.new('Cylinder.003')
me_cylinder_003.from_pydata([(0.0, 1.0, -1.0), (0.0, 1.0, 1.0), (0.1951, 0.9808, -1.0), (0.1951, 0.9808, 1.0), (0.3827, 0.9239, -1.0), (0.3827, 0.9239, 1.0), (0.5556, 0.8315, -1.0), (0.5556, 0.8315, 1.0), (0.7071, 0.7071, -1.0), (0.7071, 0.7071, 1.0), (0.8315, 0.5556, -1.0), (0.8315, 0.5556, 1.0), (0.9239, 0.3827, -1.0), (0.9239, 0.3827, 1.0), (0.9808, 0.1951, -1.0), (0.9808, 0.1951, 1.0), (1.0, 7.55e-08, -1.0), (1.0, 7.55e-08, 1.0), (0.9808, -0.1951, -1.0), (0.9808, -0.1951, 1.0), (0.9239, -0.3827, -1.0), (0.9239, -0.3827, 1.0), (0.8315, -0.5556, -1.0), (0.8315, -0.5556, 1.0), (0.7071, -0.7071, -1.0), (0.7071, -0.7071, 1.0), (0.5556, -0.8315, -1.0), (0.5556, -0.8315, 1.0), (0.3827, -0.9239, -1.0), (0.3827, -0.9239, 1.0), (0.1951, -0.9808, -1.0), (0.1951, -0.9808, 1.0), (-3.258e-07, -1.0, -1.0), (-3.258e-07, -1.0, 1.0), (-0.1951, -0.9808, -1.0), (-0.1951, -0.9808, 1.0), (-0.3827, -0.9239, -1.0), (-0.3827, -0.9239, 1.0), (-0.5556, -0.8315, -1.0), (-0.5556, -0.8315, 1.0), (-0.7071, -0.7071, -1.0), (-0.7071, -0.7071, 1.0), (-0.8315, -0.5556, -1.0), (-0.8315, -0.5556, 1.0), (-0.9239, -0.3827, -1.0), (-0.9239, -0.3827, 1.0), (-0.9808, -0.1951, -1.0), (-0.9808, -0.1951, 1.0), (-1.0, 9.656e-07, -1.0), (-1.0, 9.656e-07, 1.0), (-0.9808, 0.1951, -1.0), (-0.9808, 0.1951, 1.0), (-0.9239, 0.3827, -1.0), (-0.9239, 0.3827, 1.0), (-0.8315, 0.5556, -1.0), (-0.8315, 0.5556, 1.0), (-0.7071, 0.7071, -1.0), (-0.7071, 0.7071, 1.0), (-0.5556, 0.8315, -1.0), (-0.5556, 0.8315, 1.0), (-0.3827, 0.9239, -1.0), (-0.3827, 0.9239, 1.0), (-0.1951, 0.9808, -1.0), (-0.1951, 0.9808, 1.0), (-6.518, -0.8465, 2.815), (-6.518, -0.8465, -5.514), (-6.518, -0.5205, 2.815), (-6.518, -0.5205, -5.514), (-6.192, -0.8465, 2.815), (-6.192, -0.8465, -5.514), (-6.192, -0.5205, 2.815), (-6.192, -0.5205, -5.514), (-5.892, -0.1952, 4.165), (-5.892, -0.1952, -4.164), (-5.892, 0.1308, 4.165), (-5.892, 0.1308, -4.164), (-5.566, -0.1952, 4.165), (-5.566, -0.1952, -4.164), (-5.566, 0.1308, 4.165), (-5.566, 0.1308, -4.164), (-6.343, 0.7956, 6.936), (-6.343, 0.7956, -6.937), (-6.311, 0.7925, 6.936), (-6.311, 0.7925, -6.937), (-6.28, 0.7832, 6.936), (-6.28, 0.7832, -6.937), (-6.252, 0.7681, 6.936), (-6.252, 0.7681, -6.937), (-6.227, 0.7479, 6.936), (-6.227, 0.7479, -6.937), (-6.207, 0.7232, 6.936), (-6.207, 0.7232, -6.937), (-6.192, 0.695, 6.936), (-6.192, 0.695, -6.937), (-6.183, 0.6644, 6.936), (-6.183, 0.6644, -6.937), (-6.18, 0.6326, 6.936), (-6.18, 0.6326, -6.937), (-6.183, 0.6008, 6.936), (-6.183, 0.6008, -6.937), (-6.192, 0.5702, 6.936), (-6.192, 0.5702, -6.937), (-6.207, 0.542, 6.936), (-6.207, 0.542, -6.937), (-6.227, 0.5173, 6.936), (-6.227, 0.5173, -6.937), (-6.252, 0.4971, 6.936), (-6.252, 0.4971, -6.937), (-6.28, 0.482, 6.936), (-6.28, 0.482, -6.937), (-6.311, 0.4727, 6.936), (-6.311, 0.4727, -6.937), (-6.343, 0.4696, 6.936), (-6.343, 0.4696, -6.937), (-6.374, 0.4727, 6.936), (-6.374, 0.4727, -6.937), (-6.405, 0.482, 6.936), (-6.405, 0.482, -6.937), (-6.433, 0.4971, 6.936), (-6.433, 0.4971, -6.937), (-6.458, 0.5173, 6.936), (-6.458, 0.5173, -6.937), (-6.478, 0.542, 6.936), (-6.478, 0.542, -6.937), (-6.493, 0.5702, 6.936), (-6.493, 0.5702, -6.937), (-6.503, 0.6008, 6.936), (-6.503, 0.6008, -6.937), (-6.506, 0.6326, 6.936), (-6.506, 0.6326, -6.937), (-6.503, 0.6644, 6.936), (-6.503, 0.6644, -6.937), (-6.493, 0.695, 6.936), (-6.493, 0.695, -6.937), (-6.478, 0.7232, 6.936), (-6.478, 0.7232, -6.937), (-6.458, 0.7479, 6.936), (-6.458, 0.7479, -6.937), (-6.433, 0.7681, 6.936), (-6.433, 0.7681, -6.937), (-6.405, 0.7832, 6.936), (-6.405, 0.7832, -6.937), (-6.374, 0.7925, 6.936), (-6.374, 0.7925, -6.937)], [], [(0, 1, 3, 2), (2, 3, 5, 4), (4, 5, 7, 6), (6, 7, 9, 8), (8, 9, 11, 10), (10, 11, 13, 12), (12, 13, 15, 14), (14, 15, 17, 16), (16, 17, 19, 18), (18, 19, 21, 20), (20, 21, 23, 22), (22, 23, 25, 24), (24, 25, 27, 26), (26, 27, 29, 28), (28, 29, 31, 30), (30, 31, 33, 32), (32, 33, 35, 34), (34, 35, 37, 36), (36, 37, 39, 38), (38, 39, 41, 40), (40, 41, 43, 42), (42, 43, 45, 44), (44, 45, 47, 46), (46, 47, 49, 48), (48, 49, 51, 50), (50, 51, 53, 52), (52, 53, 55, 54), (54, 55, 57, 56), (56, 57, 59, 58), (58, 59, 61, 60), (3, 1, 63, 61, 59, 57, 55, 53, 51, 49, 47, 45, 43, 41, 39, 37, 35, 33, 31, 29, 27, 25, 23, 21, 19, 17, 15, 13, 11, 9, 7, 5), (60, 61, 63, 62), (62, 63, 1, 0), (0, 2, 4, 6, 8, 10, 12, 14, 16, 18, 20, 22, 24, 26, 28, 30, 32, 34, 36, 38, 40, 42, 44, 46, 48, 50, 52, 54, 56, 58, 60, 62), (64, 65, 67, 66), (66, 67, 71, 70), (70, 71, 69, 68), (68, 69, 65, 64), (66, 70, 68, 64), (71, 67, 65, 69), (72, 73, 75, 74), (74, 75, 79, 78), (78, 79, 77, 76), (76, 77, 73, 72), (74, 78, 76, 72), (79, 75, 73, 77), (80, 81, 83, 82), (82, 83, 85, 84), (84, 85, 87, 86), (86, 87, 89, 88), (88, 89, 91, 90), (90, 91, 93, 92), (92, 93, 95, 94), (94, 95, 97, 96), (96, 97, 99, 98), (98, 99, 101, 100), (100, 101, 103, 102), (102, 103, 105, 104), (104, 105, 107, 106), (106, 107, 109, 108), (108, 109, 111, 110), (110, 111, 113, 112), (112, 113, 115, 114), (114, 115, 117, 116), (116, 117, 119, 118), (118, 119, 121, 120), (120, 121, 123, 122), (122, 123, 125, 124), (124, 125, 127, 126), (126, 127, 129, 128), (128, 129, 131, 130), (130, 131, 133, 132), (132, 133, 135, 134), (134, 135, 137, 136), (136, 137, 139, 138), (138, 139, 141, 140), (83, 81, 143, 141, 139, 137, 135, 133, 131, 129, 127, 125, 123, 121, 119, 117, 115, 113, 111, 109, 107, 105, 103, 101, 99, 97, 95, 93, 91, 89, 87, 85), (140, 141, 143, 142), (142, 143, 81, 80), (80, 82, 84, 86, 88, 90, 92, 94, 96, 98, 100, 102, 104, 106, 108, 110, 112, 114, 116, 118, 120, 122, 124, 126, 128, 130, 132, 134, 136, 138, 140, 142)])
_uv = me_cylinder_003.uv_layers.new(name='UVMap')
_uv.uv.foreach_set('vector', [0.5999, 0.2883, 0.5999, 0.1442, 0.6234, 0.1442, 0.6234, 0.2883, 0.6234, 0.2883, 0.6234, 0.1442, 0.6463, 0.1442, 0.6463, 0.2883, 0.6463, 0.2883, 0.6463, 0.1442, 0.6679, 0.1442, 0.6679, 0.2883, 0.6679, 0.2883, 0.6679, 0.1442, 0.6872, 0.1442, 0.6872, 0.2883, 0.3489, 0.1442, 0.3489, 4.297e-08, 0.367, 3.867e-08, 0.367, 0.1442, 0.367, 0.1442, 0.367, 3.867e-08, 0.3877, 3.008e-08, 0.3877, 0.1442, 0.3877, 0.1442, 0.3877, 3.008e-08, 0.4102, 2.578e-08, 0.4102, 0.1442, 0.4102, 0.1442, 0.4102, 2.578e-08, 0.4336, 1.719e-08, 0.4336, 0.1442, 0.4336, 0.1442, 0.4336, 1.719e-08, 0.457, 0.0, 0.457, 0.1442, 0.457, 0.1442, 0.457, 0.0, 0.4794, 8.593e-09, 0.4794, 0.1442, 0.4794, 0.1442, 0.4794, 8.593e-09, 0.5002, 0.0, 0.5002, 0.1442, 0.5002, 0.1442, 0.5002, 0.0, 0.5183, 0.0, 0.5183, 0.1442, 0.3489, 0.2883, 0.3489, 0.1442, 0.367, 0.1442, 0.367, 0.2883, 0.367, 0.2883, 0.367, 0.1442, 0.3877, 0.1442, 0.3877, 0.2883, 0.3877, 0.2883, 0.3877, 0.1442, 0.4102, 0.1442, 0.4102, 0.2883, 0.4102, 0.2883, 0.4102, 0.1442, 0.4336, 0.1442, 0.4336, 0.2883, 0.4336, 0.2883, 0.4336, 0.1442, 0.457, 0.1442, 0.457, 0.2883, 0.457, 0.2883, 0.457, 0.1442, 0.4794, 0.1442, 0.4794, 0.2883, 0.4794, 0.2883, 0.4794, 0.1442, 0.5002, 0.1442, 0.5002, 0.2883, 0.5002, 0.2883, 0.5002, 0.1442, 0.5183, 0.1442, 0.5183, 0.2883, 0.5183, 0.1442, 0.5183, 2.148e-08, 0.5365, 8.593e-09, 0.5365, 0.1442, 0.5365, 0.1442, 0.5365, 8.593e-09, 0.5572, 8.593e-09, 0.5572, 0.1442, 0.5572, 0.1442, 0.5572, 8.593e-09, 0.5797, 8.593e-09, 0.5797, 0.1442, 0.5797, 0.1442, 0.5797, 8.593e-09, 0.603, 8.593e-09, 0.603, 0.1442, 0.603, 0.1442, 0.603, 8.593e-09, 0.6264, 8.593e-09, 0.6264, 0.1442, 0.6264, 0.1442, 0.6264, 8.593e-09, 0.6489, 8.593e-09, 0.6489, 0.1442, 0.6489, 0.1442, 0.6489, 8.593e-09, 0.6696, 8.593e-09, 0.6696, 0.1442, 0.6696, 0.1442, 0.6696, 8.593e-09, 0.6878, 0.0, 0.6878, 0.1442, 0.5183, 0.2883, 0.5183, 0.1442, 0.5352, 0.1442, 0.5352, 0.2883, 0.5352, 0.2883, 0.5352, 0.1442, 0.5549, 0.1442, 0.5549, 0.2883, 0.5937, 0.4321, 0.5742, 0.44, 0.5525, 0.4454, 0.5294, 0.4482, 0.5059, 0.4482, 0.4829, 0.4454, 0.4612, 0.44, 0.4417, 0.4321, 0.4251, 0.4222, 0.412, 0.4104, 0.403, 0.3973, 0.3984, 0.3835, 0.3984, 0.3694, 0.403, 0.3555, 0.412, 0.3424, 0.4251, 0.3307, 0.4417, 0.3207, 0.4612, 0.3129, 0.4829, 0.3074, 0.5059, 0.3047, 0.5294, 0.3047, 0.5525, 0.3074, 0.5742, 0.3129, 0.5937, 0.3207, 0.6103, 0.3307, 0.6233, 0.3424, 0.6323, 0.3555, 0.6369, 0.3694, 0.6369, 0.3835, 0.6323, 0.3973, 0.6233, 0.4104, 0.6103, 0.4222, 0.5549, 0.2883, 0.5549, 0.1442, 0.5768, 0.1442, 0.5768, 0.2883, 0.5768, 0.2883, 0.5768, 0.1442, 0.5999, 0.1442, 0.5999, 0.2883, 0.412, 0.5539, 0.403, 0.5408, 0.3984, 0.527, 0.3984, 0.5128, 0.403, 0.499, 0.412, 0.4859, 0.4251, 0.4742, 0.4417, 0.4642, 0.4612, 0.4563, 0.4829, 0.4509, 0.5059, 0.4482, 0.5294, 0.4482, 0.5525, 0.4509, 0.5742, 0.4563, 0.5937, 0.4642, 0.6103, 0.4742, 0.6233, 0.4859, 0.6323, 0.499, 0.6369, 0.5128, 0.6369, 0.527, 0.6323, 0.5408, 0.6233, 0.5539, 0.6103, 0.5656, 0.5937, 0.5756, 0.5742, 0.5835, 0.5525, 0.5889, 0.5294, 0.5916, 0.5059, 0.5916, 0.4829, 0.5889, 0.4612, 0.5835, 0.4417, 0.5756, 0.4251, 0.5656, 0.844, 0.6004, 0.844, 0.0, 0.8831, 0.0, 0.8831, 0.6004, 0.8049, 0.0, 0.8049, 0.6004, 0.7659, 0.6004, 0.7659, 0.0, 0.7268, 0.6004, 0.7268, 0.0, 0.7659, 0.0, 0.7659, 0.6004, 1.0, 0.0, 1.0, 0.6004, 0.9611, 0.6004, 0.9611, 0.0, 0.07812, 0.2869, 0.1172, 0.2869, 0.1172, 0.3104, 0.07812, 0.3104, 0.1562, 0.3104, 0.1172, 0.3104, 0.1172, 0.2869, 0.1562, 0.2869, 0.8049, 0.6004, 0.8049, 0.0, 0.844, 0.0, 0.844, 0.6004, 0.8831, 0.6004, 0.8831, 3.437e-08, 0.9221, 0.0, 0.9221, 0.6004, 0.7268, 0.0, 0.7268, 0.6004, 0.6878, 0.6004, 0.6878, 0.0, 0.9611, 0.0, 0.9611, 0.6004, 0.9221, 0.6004, 0.9221, 0.0, 0.0, 0.2869, 0.03906, 0.2869, 0.03906, 0.3104, 0.0, 0.3104, 0.07812, 0.2869, 0.07812, 0.3104, 0.03906, 0.3104, 0.03906, 0.2869, 0.2799, 1.0, 0.2799, 6.874e-08, 0.2837, 1.031e-07, 0.2837, 1.0, 0.2837, 1.0, 0.2837, 1.031e-07, 0.2874, 3.437e-08, 0.2874, 1.0, 0.2874, 1.0, 0.2874, 3.437e-08, 0.2908, 1.031e-07, 0.2908, 1.0, 0.2908, 1.0, 0.2908, 1.031e-07, 0.2937, 6.874e-08, 0.2937, 1.0, 0.2661, 3.437e-08, 0.2661, 1.0, 0.2631, 1.0, 0.2631, 3.437e-08, 0.2631, 3.437e-08, 0.2631, 1.0, 0.2598, 1.0, 0.2598, 0.0, 0.2598, 0.0, 0.2598, 1.0, 0.2561, 1.0, 0.2561, 0.0, 0.2561, 0.0, 0.2561, 1.0, 0.2523, 1.0, 0.2523, 0.0, 0.2523, 0.0, 0.2523, 1.0, 0.2485, 1.0, 0.2485, 0.0, 0.2485, 0.0, 0.2485, 1.0, 0.2448, 1.0, 0.2448, 0.0, 0.2448, 0.0, 0.2448, 1.0, 0.2414, 1.0, 0.2414, 0.0, 0.2414, 0.0, 0.2414, 1.0, 0.2385, 1.0, 0.2385, 3.437e-08, 0.3213, 1.0, 0.3213, 3.437e-08, 0.3241, 3.437e-08, 0.3241, 1.0, 0.3241, 1.0, 0.3241, 3.437e-08, 0.3273, 3.437e-08, 0.3273, 1.0, 0.3273, 1.0, 0.3273, 3.437e-08, 0.3309, 0.0, 0.3309, 1.0, 0.3309, 1.0, 0.3309, 0.0, 0.3346, 0.0, 0.3346, 1.0, 0.3346, 1.0, 0.3346, 0.0, 0.3385, 3.437e-08, 0.3385, 1.0, 0.3385, 1.0, 0.3385, 3.437e-08, 0.3422, 3.437e-08, 0.3422, 1.0, 0.3422, 1.0, 0.3422, 3.437e-08, 0.3457, 0.0, 0.3457, 1.0, 0.3457, 1.0, 0.3457, 0.0, 0.3489, 6.874e-08, 0.3489, 1.0, 0.2937, 1.0, 0.2937, 0.0, 0.2967, 3.437e-08, 0.2967, 1.0, 0.2967, 1.0, 0.2967, 3.437e-08, 0.3001, 0.0, 0.3001, 1.0, 0.3001, 1.0, 0.3001, 0.0, 0.3037, 0.0, 0.3037, 1.0, 0.3037, 1.0, 0.3037, 0.0, 0.3075, 0.0, 0.3075, 1.0, 0.3075, 1.0, 0.3075, 0.0, 0.3113, 0.0, 0.3113, 1.0, 0.3113, 1.0, 0.3113, 0.0, 0.315, 0.0, 0.315, 1.0, 0.315, 1.0, 0.315, 0.0, 0.3184, 3.437e-08, 0.3184, 1.0, 0.3184, 1.0, 0.3184, 3.437e-08, 0.3213, 0.0, 0.3213, 1.0, 0.2661, 1.0, 0.2661, 3.437e-08, 0.2691, 3.437e-08, 0.2691, 1.0, 0.2691, 1.0, 0.2691, 3.437e-08, 0.2724, 0.0, 0.2724, 1.0, 0.1849, 0.2883, 0.1881, 0.2896, 0.1908, 0.2912, 0.1929, 0.2931, 0.1944, 0.2952, 0.1951, 0.2975, 0.1951, 0.2998, 0.1944, 0.3021, 0.1929, 0.3042, 0.1908, 0.3061, 0.1881, 0.3077, 0.1849, 0.309, 0.1814, 0.3099, 0.1776, 0.3103, 0.1738, 0.3103, 0.17, 0.3099, 0.1665, 0.309, 0.1633, 0.3077, 0.1606, 0.3061, 0.1585, 0.3042, 0.157, 0.3021, 0.1562, 0.2998, 0.1562, 0.2975, 0.157, 0.2952, 0.1585, 0.2931, 0.1606, 0.2912, 0.1633, 0.2896, 0.1665, 0.2883, 0.17, 0.2874, 0.1738, 0.2869, 0.1776, 0.2869, 0.1814, 0.2874, 0.2724, 1.0, 0.2724, 0.0, 0.2761, 6.874e-08, 0.2761, 1.0, 0.2761, 1.0, 0.2761, 6.874e-08, 0.2799, 6.874e-08, 0.2799, 1.0, 0.2297, 0.2912, 0.2318, 0.2931, 0.2332, 0.2952, 0.234, 0.2975, 0.234, 0.2998, 0.2332, 0.3021, 0.2318, 0.3042, 0.2297, 0.3061, 0.2269, 0.3077, 0.2238, 0.309, 0.2202, 0.3099, 0.2165, 0.3103, 0.2126, 0.3103, 0.2089, 0.3099, 0.2054, 0.309, 0.2022, 0.3077, 0.1995, 0.3061, 0.1973, 0.3042, 0.1959, 0.3021, 0.1951, 0.2998, 0.1951, 0.2975, 0.1959, 0.2952, 0.1973, 0.2931, 0.1995, 0.2912, 0.2022, 0.2896, 0.2054, 0.2883, 0.2089, 0.2874, 0.2126, 0.2869, 0.2165, 0.2869, 0.2202, 0.2874, 0.2238, 0.2883, 0.227, 0.2896])
me_cylinder_003.use_remesh_preserve_volume = False
me_cylinder_003.use_remesh_preserve_attributes = False
me_cylinder_003.use_mirror_vertex_groups = False
me_cylinder_003.update()
me_cube_009 = bpy.data.meshes.new('Cube.009')
me_cube_009.from_pydata([(1.0, 1.0, -1.0), (1.0, -1.0, -1.0), (-1.0, -1.0, -1.0), (-1.0, 1.0, -1.0), (1.0, 1.0, 1.0), (1.0, -1.0, 1.0), (-1.0, -1.0, 1.0), (-1.0, 1.0, 1.0), (-0.9247, 1.315, -40.37), (-0.9247, -0.6845, -40.37), (-0.9247, -0.6845, -54.47), (-0.9247, 1.315, -54.47), (-0.9731, 1.315, -40.37), (-0.9731, -0.6845, -40.37), (-0.9731, -0.6845, -54.47), (-0.9731, 1.315, -54.47), (0.9976, 1.0, -0.3774), (0.9976, -1.0, -0.3774), (0.9976, -1.0, -80.03), (0.9976, 1.0, -80.03), (0.9492, 1.0, -0.3773), (0.9492, -1.0, -0.3774), (0.9492, -1.0, -80.03), (0.9492, 1.0, -80.03), (0.9598, -1.0, -80.73), (0.9598, 1.0, -80.73), (0.9598, -1.0, -78.73), (0.9556, 1.0, -78.73), (-0.968, -1.0, -80.73), (-0.968, 1.0, -80.73), (-0.968, -1.0, -78.73), (-0.968, 1.0, -78.73), (-0.9247, 1.0, -1.459), (-0.9247, -1.0, -1.459), (-0.9247, -1.0, -40.53), (-0.9247, 1.0, -40.53), (-0.9731, 1.0, -1.459), (-0.9731, -1.0, -1.459), (-0.9731, -1.0, -40.53), (-0.9731, 1.0, -40.53), (-0.9247, 1.0, -54.36), (-0.9247, -1.0, -54.36), (-0.9247, -1.0, -81.03), (-0.9247, 1.0, -81.03), (-0.9731, 1.0, -54.36), (-0.9731, -1.0, -54.36), (-0.9731, -1.0, -81.03), (-0.9731, 1.0, -81.03)], [], [(0, 1, 2, 3), (4, 7, 6, 5), (0, 4, 5, 1), (1, 5, 6, 2), (2, 6, 7, 3), (4, 0, 3, 7), (8, 9, 10, 11), (12, 15, 14, 13), (8, 12, 13, 9), (9, 13, 14, 10), (10, 14, 15, 11), (12, 8, 11, 15), (16, 17, 18, 19), (20, 23, 22, 21), (16, 20, 21, 17), (17, 21, 22, 18), (18, 22, 23, 19), (20, 16, 19, 23), (25, 24, 28, 29), (27, 31, 30, 26), (24, 26, 30, 28), (27, 25, 29, 31), (24, 26, 27, 25), (28, 30, 31, 29), (32, 33, 34, 35), (36, 39, 38, 37), (32, 36, 37, 33), (33, 37, 38, 34), (34, 38, 39, 35), (36, 32, 35, 39), (40, 41, 42, 43), (44, 47, 46, 45), (40, 44, 45, 41), (41, 45, 46, 42), (42, 46, 47, 43), (44, 40, 43, 47)])
_uv = me_cube_009.uv_layers.new(name='UVMap')
_uv.uv.foreach_set('vector', [0.0, 0.0, 1.0, 0.0, 1.0, 1.0, 0.0, 1.0, 0.0, 0.0, 1.0, 0.0, 1.0, 1.0, 0.0, 1.0, 0.0, 0.0, 1.0, 0.0, 1.0, 1.0, 0.0, 1.0, 0.0, 0.0, 1.0, 0.0, 1.0, 1.0, 0.0, 1.0, 0.0, 0.0, 1.0, 0.0, 1.0, 1.0, 0.0, 1.0, 0.0, 0.0, 1.0, 0.0, 1.0, 1.0, 0.0, 1.0, 0.0, 0.0, 1.0, 0.0, 1.0, 1.0, 0.0, 1.0, 0.0, 0.0, 1.0, 0.0, 1.0, 1.0, 0.0, 1.0, 0.0, 0.0, 1.0, 0.0, 1.0, 1.0, 0.0, 1.0, 0.0, 0.0, 1.0, 0.0, 1.0, 1.0, 0.0, 1.0, 0.0, 0.0, 1.0, 0.0, 1.0, 1.0, 0.0, 1.0, 0.0, 0.0, 1.0, 0.0, 1.0, 1.0, 0.0, 1.0, 0.0, 0.0, 1.0, 0.0, 1.0, 1.0, 0.0, 1.0, 0.0, 0.0, 1.0, 0.0, 1.0, 1.0, 0.0, 1.0, 0.0, 0.0, 1.0, 0.0, 1.0, 1.0, 0.0, 1.0, 0.0, 0.0, 1.0, 0.0, 1.0, 1.0, 0.0, 1.0, 0.0, 0.0, 1.0, 0.0, 1.0, 1.0, 0.0, 1.0, 0.0, 0.0, 1.0, 0.0, 1.0, 1.0, 0.0, 1.0, 0.0, 0.0, 0.0, 0.0, 0.0, 0.0, 0.0, 0.0, 0.0, 0.0, 0.0, 0.0, 0.0, 0.0, 0.0, 0.0, 0.0, 0.0, 0.0, 0.0, 0.0, 0.0, 0.0, 0.0, 0.09148, 0.07944, 0.09132, 3.799e-05, 0.1678, 3.854e-05, 0.1678, 0.07944, 0.0, 0.0, 0.0, 0.0, 0.0, 0.0, 0.0, 0.0, 0.0, 0.0, 0.0, 0.0, 0.0, 0.0, 0.0, 0.0, 0.0, 0.0, 1.0, 0.0, 1.0, 1.0, 0.0, 1.0, 0.0, 0.0, 1.0, 0.0, 1.0, 1.0, 0.0, 1.0, 0.0, 0.0, 1.0, 0.0, 1.0, 1.0, 0.0, 1.0, 0.0, 0.0, 1.0, 0.0, 1.0, 1.0, 0.0, 1.0, 0.0, 0.0, 1.0, 0.0, 1.0, 1.0, 0.0, 1.0, 0.0, 0.0, 1.0, 0.0, 1.0, 1.0, 0.0, 1.0, 0.0, 0.0, 0.0, 0.0, 0.0, 0.0, 0.0, 0.0, 0.003119, 0.9409, 0.01648, 0.0001644, 0.09124, 0.0005373, 0.08627, 0.9973, 3.799e-05, 0.9421, 0.003119, 0.9409, 0.08627, 0.9973, 0.08444, 1.0, 0.0, 0.0, 0.0, 0.0, 0.0, 0.0, 0.0, 0.0, 0.0, 0.0, 0.0, 0.0, 0.0, 0.0, 0.0, 0.0, 0.003119, 0.9409, 3.799e-05, 0.9421, 3.813e-05, 3.799e-05, 0.01648, 0.0001644])
me_cube_009.materials.append(mat_material)
me_cube_009.use_remesh_preserve_volume = False
me_cube_009.use_remesh_preserve_attributes = False
me_cube_009.use_mirror_vertex_groups = False
me_cube_009.update()
me_cube_004 = bpy.data.meshes.new('Cube.004')
me_cube_004.from_pydata([(1.0, 1.0, -1.0), (1.0, -1.0, -1.0), (-1.0, -1.0, -1.0), (-1.0, 1.0, -1.0), (1.0, 1.0, 1.0), (1.0, -1.0, 1.0), (-1.0, -1.0, 1.0), (-1.0, 1.0, 1.0), (1.0, -5.96e-08, -1.0), (1.788e-07, 1.0, -1.0), (1.0, 1.0, 0.0), (0.0, -1.0, -1.0), (1.0, -1.0, 0.0), (-1.0, 2.98e-07, -1.0), (-1.0, -1.0, 0.0), (-1.0, 1.0, 0.0), (1.0, -5.364e-07, 1.0), (2.384e-07, 1.0, 1.0), (-5.364e-07, -1.0, 1.0), (-1.0, 1.788e-07, 1.0), (2.384e-07, 1.0, 0.0), (-1.0, 2.384e-07, 0.0), (-2.98e-07, -1.0, 0.0), (1.0, -2.98e-07, 0.0), (0.5, 0.25, -1.088), (1.0, -0.5, -1.0), (-0.5, 1.0, -1.0), (1.0, 1.0, 0.5), (-0.5, -1.0, -1.0), (1.0, -1.0, 0.5), (-1.0, 0.5, -1.0), (-1.0, -1.0, 0.5), (-1.0, 1.0, 0.5), (1.0, -0.5, 1.0), (-0.5, 1.0, 1.0), (-0.5, -1.0, 1.0), (-1.0, 0.5, 1.0), (1.0, 0.5, -1.0), (0.5, 1.0, -1.0), (1.0, 1.0, -0.5), (0.5, -1.0, -1.0), (1.0, -1.0, -0.5), (-1.0, -0.5, -1.0), (-1.0, -1.0, -0.5), (-1.0, 1.0, -0.5), (1.0, 0.5, 1.0), (0.5, 1.0, 1.0), (0.5, -1.0, 1.0), (-1.0, -0.5, 1.0), (-0.5, 1.0, 0.0), (0.5, 1.0, 0.0), (2.384e-07, 1.0, 0.5), (2.086e-07, 1.0, -0.5), (-1.0, 0.5, 0.0), (-1.0, -0.5, 0.0), (-1.0, 2.682e-07, -0.5), (-1.0, 2.086e-07, 0.5), (-0.5, -1.0, 0.0), (0.5, -1.0, 0.0), (-1.49e-07, -1.0, -0.5), (-4.172e-07, -1.0, 0.5), (1.0, -0.5, 0.0), (1.0, 0.5, 0.0), (1.0, -1.788e-07, -0.5), (1.0, -4.172e-07, 0.5), (-3.427e-07, -0.5, 1.0), (4.47e-08, 0.5, 1.0), (0.5, -3.576e-07, 1.0), (-0.5, 0.0, 1.0), (0.5, 0.5, -1.088), (0.25, 0.5, -1.088), (2.98e-08, -0.5, -1.0), (0.5, -0.5, -1.0), (-0.5, 0.5, 1.0), (0.5, 0.5, 1.0), (0.5, -0.5, 1.0), (1.0, 0.5, 0.5), (1.0, 0.5, -0.5), (1.0, -0.5, -0.5), (0.5, -1.0, 0.5), (0.5, -1.0, -0.5), (-0.5, -1.0, -0.5), (-1.0, -0.5, 0.5), (-1.0, -0.5, -0.5), (-1.0, 0.5, -0.5), (0.5, 1.0, -0.5), (0.5, 1.0, 0.5), (-0.5, 1.0, 0.5), (-0.5, 1.0, -0.5), (-1.0, 0.5, 0.5), (-0.5, -1.0, 0.5), (1.0, -0.5, 0.5), (-0.5, -0.5, 1.0), (-0.5, -0.5, -1.0), (1.0, -0.75, -1.0), (-0.75, 1.0, -1.0), (1.0, 1.0, 0.75), (-0.75, -1.0, -1.0), (1.0, -1.0, 0.75), (-1.0, 0.75, -1.0), (-1.0, -1.0, 0.75), (-1.0, 1.0, 0.75), (1.0, -0.75, 1.0), (-0.75, 1.0, 1.0), (-0.75, -1.0, 1.0), (-1.0, 0.75, 1.0), (1.0, 0.25, -1.0), (0.25, 1.0, -1.0), (1.0, 1.0, -0.25), (0.25, -1.0, -1.0), (1.0, -1.0, -0.25), (-1.0, -0.25, -1.0), (-1.0, -1.0, -0.25), (-1.0, 1.0, -0.25), (1.0, 0.25, 1.0), (0.25, 1.0, 1.0), (0.25, -1.0, 1.0), (-1.0, -0.25, 1.0), (-0.75, 1.0, 0.0), (0.25, 1.0, 0.0), (2.384e-07, 1.0, 0.75), (2.235e-07, 1.0, -0.25), (-1.0, 0.75, 0.0), (-1.0, -0.25, 0.0), (-1.0, 2.831e-07, -0.75), (-1.0, 2.235e-07, 0.25), (-0.75, -1.0, 0.0), (0.25, -1.0, 0.0), (-7.451e-08, -1.0, -0.75), (-3.576e-07, -1.0, 0.25), (1.0, -0.75, 0.0), (1.0, 0.25, 0.0), (1.0, -1.192e-07, -0.75), (1.0, -3.576e-07, 0.25), (-4.396e-07, -0.75, 1.0), (4.47e-08, 0.5, -1.088), (0.75, -4.47e-07, 1.0), (-0.25, 0.5, -1.088), (-0.75, 2.533e-07, -1.0), (1.49e-07, 0.75, -1.0), (1.0, -0.25, -1.0), (-0.25, 1.0, -1.0), (1.0, 1.0, 0.25), (-0.25, -1.0, -1.0), (1.0, -1.0, 0.25), (-1.0, 0.25, -1.0), (-1.0, -1.0, 0.25), (-1.0, 1.0, 0.25), (1.0, -0.25, 1.0), (-0.25, 1.0, 1.0), (-0.25, -1.0, 1.0), (-1.0, 0.25, 1.0), (1.0, 0.75, -1.0), (0.75, 1.0, -1.0), (1.0, 1.0, -0.75), (0.75, -1.0, -1.0), (1.0, -1.0, -0.75), (-1.0, -0.75, -1.0), (-1.0, -1.0, -0.75), (-1.0, 1.0, -0.75), (1.0, 0.75, 1.0), (0.75, 1.0, 1.0), (0.75, -1.0, 1.0), (-1.0, -0.75, 1.0), (-0.25, 1.0, 0.0), (0.75, 1.0, 0.0), (2.384e-07, 1.0, 0.25), (1.937e-07, 1.0, -0.75), (-1.0, 0.25, 0.0), (-1.0, -0.75, 0.0), (-1.0, 2.533e-07, -0.25), (-1.0, 1.937e-07, 0.75), (-0.25, -1.0, 0.0), (0.75, -1.0, 0.0), (-2.235e-07, -1.0, -0.25), (-4.768e-07, -1.0, 0.75), (1.0, -0.25, 0.0), (1.0, 0.75, 0.0), (1.0, -2.384e-07, -0.25), (1.0, -4.768e-07, 0.75), (-2.459e-07, -0.25, 1.0), (1.416e-07, 0.75, 1.0), (-0.5, 0.0, -1.088), (-0.75, 8.941e-08, 1.0), (-0.5, 0.25, -1.088), (0.75, -1.49e-08, -1.0), (0.5, -3.576e-07, -1.088), (1.49e-08, -0.75, -1.0), (0.25, -0.5, -1.0), (0.75, -0.5, -1.0), (0.5, -0.75, -1.0), (0.5, -3.576e-07, -1.088), (0.75, 0.5, -1.0), (0.5, 0.75, -1.0), (-0.5, 0.25, -1.088), (-0.75, 0.5, -1.0), (-0.5, 0.0, -1.088), (-0.5, 0.75, -1.0), (-0.25, 0.5, -1.088), (-0.5, 0.25, 1.0), (-0.5, 0.75, 1.0), (-0.25, 0.5, 1.0), (-0.75, 0.5, 1.0), (0.5, 0.25, 1.0), (0.5, 0.75, 1.0), (0.75, 0.5, 1.0), (0.25, 0.5, 1.0), (0.5, -0.75, 1.0), (0.5, -0.25, 1.0), (0.75, -0.5, 1.0), (0.25, -0.5, 1.0), (1.0, 0.25, 0.5), (1.0, 0.75, 0.5), (1.0, 0.5, 0.25), (1.0, 0.5, 0.75), (1.0, 0.25, -0.5), (1.0, 0.75, -0.5), (1.0, 0.5, -0.75), (1.0, 0.5, -0.25), (1.0, -0.75, -0.5), (1.0, -0.25, -0.5), (1.0, -0.5, -0.75), (1.0, -0.5, -0.25), (0.25, -1.0, 0.5), (0.75, -1.0, 0.5), (0.5, -1.0, 0.25), (0.5, -1.0, 0.75), (0.25, -1.0, -0.5), (0.75, -1.0, -0.5), (0.5, -1.0, -0.75), (0.5, -1.0, -0.25), (-0.75, -1.0, -0.5), (-0.25, -1.0, -0.5), (-0.5, -1.0, -0.75), (-0.5, -1.0, -0.25), (-1.0, -0.25, 0.5), (-1.0, -0.75, 0.5), (-1.0, -0.5, 0.25), (-1.0, -0.5, 0.75), (-1.0, -0.25, -0.5), (-1.0, -0.75, -0.5), (-1.0, -0.5, -0.75), (-1.0, -0.5, -0.25), (-1.0, 0.75, -0.5), (-1.0, 0.25, -0.5), (-1.0, 0.5, -0.75), (-1.0, 0.5, -0.25), (0.25, 1.0, -0.5), (0.75, 1.0, -0.5), (0.5, 1.0, -0.25), (0.5, 1.0, -0.75), (0.25, 1.0, 0.5), (0.75, 1.0, 0.5), (0.5, 1.0, 0.75), (0.5, 1.0, 0.25), (-0.75, 1.0, 0.5), (-0.25, 1.0, 0.5), (-0.5, 1.0, 0.75), (-0.5, 1.0, 0.25), (-0.75, 1.0, -0.5), (-0.25, 1.0, -0.5), (-0.5, 1.0, -0.25), (-0.5, 1.0, -0.75), (-1.0, 0.75, 0.5), (-1.0, 0.25, 0.5), (-1.0, 0.5, 0.25), (-1.0, 0.5, 0.75), (-0.75, -1.0, 0.5), (-0.25, -1.0, 0.5), (-0.5, -1.0, 0.25), (-0.5, -1.0, 0.75), (1.0, -0.75, 0.5), (1.0, -0.25, 0.5), (1.0, -0.5, 0.25), (1.0, -0.5, 0.75), (-0.5, -0.75, 1.0), (-0.5, -0.25, 1.0), (-0.25, -0.5, 1.0), (-0.75, -0.5, 1.0), (-0.75, -0.5, -1.0), (-0.25, -0.5, -1.0), (4.47e-08, 0.5, -1.088), (-0.5, -0.75, -1.0), (-0.25, -0.75, -1.0), (0.5, 0.25, -1.088), (-0.75, -0.25, -1.0), (-0.75, -0.25, 1.0), (-0.25, -0.25, 1.0), (-0.25, -0.75, 1.0), (1.0, -0.25, 0.75), (1.0, -0.25, 0.25), (1.0, -0.75, 0.25), (-0.25, -1.0, 0.75), (-0.25, -1.0, 0.25), (-0.75, -1.0, 0.25), (-1.0, 0.25, 0.75), (-1.0, 0.25, 0.25), (-1.0, 0.75, 0.25), (-0.25, 1.0, -0.75), (-0.25, 1.0, -0.25), (-0.75, 1.0, -0.25), (-0.25, 1.0, 0.25), (-0.25, 1.0, 0.75), (-0.75, 1.0, 0.75), (0.75, 1.0, 0.25), (0.75, 1.0, 0.75), (0.25, 1.0, 0.75), (0.75, 1.0, -0.75), (0.75, 1.0, -0.25), (0.25, 1.0, -0.25), (-1.0, 0.25, -0.25), (-1.0, 0.25, -0.75), (-1.0, 0.75, -0.75), (-1.0, -0.75, -0.25), (-1.0, -0.75, -0.75), (-1.0, -0.25, -0.75), (-1.0, -0.75, 0.75), (-1.0, -0.75, 0.25), (-1.0, -0.25, 0.25), (-0.25, -1.0, -0.25), (-0.25, -1.0, -0.75), (-0.75, -1.0, -0.75), (0.75, -1.0, -0.25), (0.75, -1.0, -0.75), (0.25, -1.0, -0.75), (0.75, -1.0, 0.75), (0.75, -1.0, 0.25), (0.25, -1.0, 0.25), (1.0, -0.25, -0.25), (1.0, -0.25, -0.75), (1.0, -0.75, -0.75), (1.0, 0.75, -0.25), (1.0, 0.75, -0.75), (1.0, 0.25, -0.75), (1.0, 0.75, 0.75), (1.0, 0.75, 0.25), (1.0, 0.25, 0.25), (0.25, -0.25, 1.0), (0.75, -0.25, 1.0), (0.75, -0.75, 1.0), (0.25, 0.75, 1.0), (0.75, 0.75, 1.0), (0.75, 0.25, 1.0), (-0.75, 0.75, 1.0), (-0.25, 0.75, 1.0), (-0.25, 0.75, -1.0), (-0.75, 0.75, -1.0), (0.75, 0.25, -1.0), (0.75, 0.75, -1.0), (0.25, 0.75, -1.0), (0.75, -0.75, -1.0), (0.75, -0.25, -1.0), (0.25, -0.75, -1.0), (-0.75, 0.25, -1.0), (-0.75, 0.25, 1.0), (0.25, -0.75, 1.0), (1.0, 0.25, 0.75), (1.0, 0.25, -0.25), (1.0, -0.75, -0.25), (0.25, -1.0, 0.75), (0.25, -1.0, -0.25), (-0.75, -1.0, -0.25), (-1.0, -0.25, 0.75), (-1.0, -0.25, -0.25), (-1.0, 0.75, -0.25), (0.25, 1.0, -0.75), (0.25, 1.0, 0.25), (-0.75, 1.0, 0.25), (-0.75, 1.0, -0.75), (-1.0, 0.75, 0.75), (-0.75, -1.0, 0.75), (1.0, -0.75, 0.75), (-0.75, -0.75, 1.0), (-0.75, -0.75, -1.0), (0.5, -3.576e-07, 1.0), (-0.5, 0.25, 1.0), (-0.5, 0.0, 1.0), (-0.25, 0.5, 1.0), (4.47e-08, 0.5, 1.0), (0.5, 0.25, 1.0), (0.25, 0.5, 1.0), (0.5, 0.5, 1.0), (-2.459e-07, -0.25, 1.0), (-0.5, 0.5, 1.0), (0.5, -0.25, 1.0), (-0.5, -0.25, 1.0), (-0.25, -0.25, 1.0), (0.25, -0.25, 1.0), (0.25, 0.5, -1.088), (0.5, 0.5, -1.088), (-2.459e-07, -0.25, -1.088), (-0.5, 0.5, -1.088), (0.5, -0.25, -1.088), (-0.5, -0.25, -1.088), (-0.25, -0.25, -1.088), (0.25, -0.25, -1.088), (-2.459e-07, -0.25, -1.088), (-0.5, 0.5, -1.088), (0.5, -0.25, -1.088), (-0.5, -0.25, -1.088), (-0.25, -0.25, -1.088), (0.25, -0.25, -1.088)], [], [(373, 97, 2, 157), (372, 163, 6, 104), (371, 102, 5, 98), (370, 104, 6, 100), (369, 105, 7, 101), (368, 95, 3, 159), (367, 118, 15, 147), (366, 119, 20, 166), (365, 107, 9, 167), (364, 122, 15, 113), (363, 123, 21, 170), (362, 117, 19, 171), (361, 126, 14, 112), (360, 127, 22, 174), (359, 116, 18, 175), (358, 130, 12, 110), (357, 131, 23, 178), (356, 114, 16, 179), (355, 134, 18, 116), (390, 395, 401, 396), (354, 151, 19, 183), (353, 138, 13, 145), (352, 109, 11, 187), (395, 188, 71, 390), (351, 189, 72, 392), (350, 155, 40, 190), (349, 388, 135, 139), (348, 192, 389, 193), (347, 185, 186, 24), (346, 195, 30, 99), (345, 137, 391, 197), (287, 180, 382, 386), (180, 337, 387, 382), (344, 200, 73, 201), (343, 105, 36, 202), (342, 203, 67, 136), (341, 204, 74, 205), (340, 181, 66, 206), (339, 207, 47, 162), (338, 208, 75, 209), (337, 180, 65, 210), (336, 211, 64, 133), (335, 212, 76, 213), (334, 160, 45, 214), (333, 215, 63, 132), (332, 216, 77, 217), (331, 177, 62, 218), (330, 219, 41, 156), (329, 220, 78, 221), (328, 176, 61, 222), (327, 223, 60, 129), (326, 224, 79, 225), (325, 162, 47, 226), (324, 227, 59, 128), (323, 228, 80, 229), (322, 173, 58, 230), (321, 231, 43, 158), (320, 232, 81, 233), (319, 172, 57, 234), (318, 235, 56, 125), (317, 236, 82, 237), (316, 163, 48, 238), (315, 239, 55, 124), (314, 240, 83, 241), (313, 169, 54, 242), (312, 243, 44, 159), (311, 244, 84, 245), (310, 168, 53, 246), (309, 247, 52, 121), (308, 248, 85, 249), (307, 153, 38, 250), (306, 251, 51, 120), (305, 252, 86, 253), (304, 165, 50, 254), (303, 255, 32, 101), (302, 256, 87, 257), (301, 164, 49, 258), (300, 259, 44, 113), (299, 260, 88, 261), (298, 141, 26, 262), (297, 263, 32, 147), (296, 264, 89, 265), (295, 151, 36, 266), (294, 267, 31, 146), (293, 268, 90, 269), (292, 150, 35, 270), (291, 271, 29, 144), (290, 272, 91, 273), (289, 148, 33, 274), (288, 275, 35, 150), (287, 276, 92, 277), (286, 117, 48, 278), (285, 279, 42, 111), (394, 280, 93, 393), (283, 143, 28, 282), (280, 283, 282, 93), (71, 187, 283, 280), (187, 11, 143, 283), (390, 71, 280, 394), (138, 285, 111, 13), (182, 393, 285, 138), (393, 93, 279, 285), (276, 286, 278, 92), (68, 183, 286, 276), (183, 19, 117, 286), (180, 287, 277, 65), (337, 208, 384, 387), (134, 288, 150, 18), (65, 277, 288, 134), (277, 92, 275, 288), (272, 289, 274, 91), (64, 179, 289, 272), (179, 16, 148, 289), (176, 290, 273, 61), (23, 133, 290, 176), (133, 64, 272, 290), (130, 291, 144, 12), (61, 273, 291, 130), (273, 91, 271, 291), (268, 292, 270, 90), (60, 175, 292, 268), (175, 18, 150, 292), (172, 293, 269, 57), (22, 129, 293, 172), (129, 60, 268, 293), (126, 294, 146, 14), (57, 269, 294, 126), (269, 90, 267, 294), (264, 295, 266, 89), (56, 171, 295, 264), (171, 19, 151, 295), (168, 296, 265, 53), (21, 125, 296, 168), (125, 56, 264, 296), (122, 297, 147, 15), (53, 265, 297, 122), (265, 89, 263, 297), (260, 298, 262, 88), (52, 167, 298, 260), (167, 9, 141, 298), (164, 299, 261, 49), (20, 121, 299, 164), (121, 52, 260, 299), (118, 300, 113, 15), (49, 261, 300, 118), (261, 88, 259, 300), (256, 301, 258, 87), (51, 166, 301, 256), (166, 20, 164, 301), (149, 302, 257, 34), (17, 120, 302, 149), (120, 51, 256, 302), (103, 303, 101, 7), (34, 257, 303, 103), (257, 87, 255, 303), (252, 304, 254, 86), (27, 142, 304, 252), (142, 10, 165, 304), (161, 305, 253, 46), (4, 96, 305, 161), (96, 27, 252, 305), (115, 306, 120, 17), (46, 253, 306, 115), (253, 86, 251, 306), (248, 307, 250, 85), (39, 154, 307, 248), (154, 0, 153, 307), (165, 308, 249, 50), (10, 108, 308, 165), (108, 39, 248, 308), (119, 309, 121, 20), (50, 249, 309, 119), (249, 85, 247, 309), (244, 310, 246, 84), (55, 170, 310, 244), (170, 21, 168, 310), (145, 311, 245, 30), (13, 124, 311, 145), (124, 55, 244, 311), (99, 312, 159, 3), (30, 245, 312, 99), (245, 84, 243, 312), (240, 313, 242, 83), (43, 112, 313, 240), (112, 14, 169, 313), (157, 314, 241, 42), (2, 158, 314, 157), (158, 43, 240, 314), (111, 315, 124, 13), (42, 241, 315, 111), (241, 83, 239, 315), (236, 316, 238, 82), (31, 100, 316, 236), (100, 6, 163, 316), (169, 317, 237, 54), (14, 146, 317, 169), (146, 31, 236, 317), (123, 318, 125, 21), (54, 237, 318, 123), (237, 82, 235, 318), (232, 319, 234, 81), (59, 174, 319, 232), (174, 22, 172, 319), (143, 320, 233, 28), (11, 128, 320, 143), (128, 59, 232, 320), (97, 321, 158, 2), (28, 233, 321, 97), (233, 81, 231, 321), (228, 322, 230, 80), (41, 110, 322, 228), (110, 12, 173, 322), (155, 323, 229, 40), (1, 156, 323, 155), (156, 41, 228, 323), (109, 324, 128, 11), (40, 229, 324, 109), (229, 80, 227, 324), (224, 325, 226, 79), (29, 98, 325, 224), (98, 5, 162, 325), (173, 326, 225, 58), (12, 144, 326, 173), (144, 29, 224, 326), (127, 327, 129, 22), (58, 225, 327, 127), (225, 79, 223, 327), (220, 328, 222, 78), (63, 178, 328, 220), (178, 23, 176, 328), (140, 329, 221, 25), (8, 132, 329, 140), (132, 63, 220, 329), (94, 330, 156, 1), (25, 221, 330, 94), (221, 78, 219, 330), (216, 331, 218, 77), (39, 108, 331, 216), (108, 10, 177, 331), (152, 332, 217, 37), (0, 154, 332, 152), (154, 39, 216, 332), (106, 333, 132, 8), (37, 217, 333, 106), (217, 77, 215, 333), (212, 334, 214, 76), (27, 96, 334, 212), (96, 4, 160, 334), (177, 335, 213, 62), (10, 142, 335, 177), (142, 27, 212, 335), (131, 336, 133, 23), (62, 213, 336, 131), (213, 76, 211, 336), (208, 337, 210, 75), (206, 66, 378, 380), (148, 338, 209, 33), (16, 136, 338, 148), (136, 67, 208, 338), (102, 339, 162, 5), (33, 209, 339, 102), (209, 75, 207, 339), (204, 340, 206, 74), (46, 115, 340, 204), (115, 17, 181, 340), (160, 341, 205, 45), (4, 161, 341, 160), (161, 46, 204, 341), (114, 342, 136, 16), (45, 205, 342, 114), (205, 74, 203, 342), (200, 343, 202, 73), (34, 103, 343, 200), (103, 7, 105, 343), (181, 344, 201, 66), (17, 149, 344, 181), (149, 34, 200, 344), (203, 74, 381, 379), (74, 206, 380, 381), (201, 73, 383, 377), (141, 345, 197, 26), (9, 139, 345, 141), (139, 135, 137, 345), (95, 346, 99, 3), (26, 197, 346, 95), (197, 391, 195, 346), (192, 347, 24, 389), (37, 106, 347, 192), (106, 8, 185, 347), (153, 348, 193, 38), (0, 152, 348, 153), (152, 37, 192, 348), (107, 349, 139, 9), (38, 193, 349, 107), (193, 389, 388, 349), (189, 350, 190, 72), (25, 94, 350, 189), (94, 1, 155, 350), (185, 351, 392, 186), (8, 140, 351, 185), (140, 25, 189, 351), (392, 72, 188, 395), (188, 352, 187, 71), (72, 190, 352, 188), (190, 40, 109, 352), (73, 199, 375, 383), (195, 353, 145, 30), (391, 184, 353, 195), (184, 182, 138, 353), (199, 354, 183, 68), (73, 202, 354, 199), (202, 36, 151, 354), (67, 203, 379, 374), (207, 355, 116, 47), (75, 210, 355, 207), (210, 65, 134, 355), (211, 356, 179, 64), (76, 214, 356, 211), (214, 45, 114, 356), (215, 357, 178, 63), (77, 218, 357, 215), (218, 62, 131, 357), (219, 358, 110, 41), (78, 222, 358, 219), (222, 61, 130, 358), (223, 359, 175, 60), (79, 226, 359, 223), (226, 47, 116, 359), (227, 360, 174, 59), (80, 230, 360, 227), (230, 58, 127, 360), (231, 361, 112, 43), (81, 234, 361, 231), (234, 57, 126, 361), (235, 362, 171, 56), (82, 238, 362, 235), (238, 48, 117, 362), (239, 363, 170, 55), (83, 242, 363, 239), (242, 54, 123, 363), (243, 364, 113, 44), (84, 246, 364, 243), (246, 53, 122, 364), (247, 365, 167, 52), (85, 250, 365, 247), (250, 38, 107, 365), (251, 366, 166, 51), (86, 254, 366, 251), (254, 50, 119, 366), (255, 367, 147, 32), (87, 258, 367, 255), (258, 49, 118, 367), (259, 368, 159, 44), (88, 262, 368, 259), (262, 26, 95, 368), (263, 369, 101, 32), (89, 266, 369, 263), (266, 36, 105, 369), (267, 370, 100, 31), (90, 270, 370, 267), (270, 35, 104, 370), (271, 371, 98, 29), (91, 274, 371, 271), (274, 33, 102, 371), (275, 372, 104, 35), (92, 278, 372, 275), (278, 48, 163, 372), (279, 373, 157, 42), (93, 282, 373, 279), (282, 28, 97, 373), (380, 378, 135, 388), (386, 382, 390, 394), (379, 381, 389, 24), (381, 380, 388, 389), (377, 383, 391, 137), (374, 379, 24, 186), (383, 375, 184, 391), (378, 377, 137, 135), (382, 387, 395, 390), (375, 376, 182, 184), (387, 384, 392, 395), (376, 385, 393, 182), (208, 67, 374, 384), (199, 68, 376, 375), (276, 287, 386, 385), (68, 276, 385, 376), (66, 201, 377, 378), (388, 135, 281, 70), (395, 392, 398, 401), (389, 388, 70, 69), (24, 389, 69, 284), (186, 24, 284, 191), (137, 391, 397, 198), (393, 394, 400, 399), (135, 137, 198, 281), (391, 184, 194, 397), (394, 390, 396, 400), (184, 182, 196, 194), (182, 393, 399, 196), (385, 386, 394, 393), (384, 374, 186, 392), (392, 186, 191, 398)])
_uv = me_cube_004.uv_layers.new(name='UVMap')
_uv.uv.foreach_set('vector', [0.5609, 0.424, 0.5609, 0.4805, 0.5022, 0.4805, 0.5022, 0.424, 0.08064, 0.5561, 0.01781, 0.5561, 0.01781, 0.4956, 0.08064, 0.4956, 0.0, 0.0, 0.0, 0.0, 0.0, 0.0, 0.0, 0.0, 0.0, 0.0, 0.0, 0.0, 0.0, 0.0, 0.0, 0.0, 0.0, 0.0, 0.0, 0.0, 0.0, 0.0, 0.0, 0.0, 0.0, 0.0, 0.0, 0.0, 0.0, 0.0, 0.0, 0.0, 0.0, 0.0, 0.0, 0.0, 0.0, 0.0, 0.0, 0.0, 0.0, 0.0, 0.0, 0.0, 0.0, 0.0, 0.0, 0.0, 0.0, 0.0, 0.0, 0.0, 0.0, 0.0, 0.0, 0.0, 0.0, 0.0, 0.0, 0.0, 0.0, 0.0, 0.0, 0.0, 0.0, 0.0, 0.0, 0.0, 0.0, 0.0, 0.0, 0.0, 0.0, 0.0, 0.0, 0.0, 0.0, 0.0, 0.0, 0.0, 0.0, 0.0, 0.0, 0.0, 0.0, 0.0, 0.0, 0.0, 0.0, 0.0, 0.0, 0.0, 0.0, 0.0, 0.0, 0.0, 0.0, 0.0, 0.0, 0.0, 0.0, 0.0, 0.0, 0.0, 0.0, 0.0, 0.0, 0.0, 0.0, 0.0, 0.0, 0.0, 0.0, 0.0, 0.0, 0.0, 0.0, 0.0, 0.0, 0.0, 0.0, 0.0, 0.0, 0.0, 0.0, 0.0, 0.0, 0.0, 0.332, 0.5561, 0.2692, 0.5561, 0.2692, 0.4956, 0.332, 0.4956, 0.0, 0.0, 0.0, 0.0, 0.0, 0.0, 0.0, 0.0, 0.08064, 0.7981, 0.01781, 0.7981, 0.01781, 0.7376, 0.08064, 0.7376, 0.5609, 0.1978, 0.5609, 0.2544, 0.5022, 0.2544, 0.5022, 0.1978, 0.7958, 0.424, 0.7958, 0.4805, 0.7371, 0.4805, 0.7371, 0.424, 0.7955, 0.3106, 0.7958, 0.3675, 0.7371, 0.3675, 0.7371, 0.3106, 0.9132, 0.3109, 0.9132, 0.3675, 0.8545, 0.3675, 0.854, 0.3106, 0.9132, 0.424, 0.9132, 0.4805, 0.8545, 0.4805, 0.8545, 0.424, 0.7958, 0.08477, 0.7955, 0.1416, 0.7371, 0.1416, 0.7371, 0.08477, 0.9132, 0.08477, 0.9132, 0.1413, 0.854, 0.1416, 0.8545, 0.08477, 0.9132, 0.1978, 0.9132, 0.2544, 0.854, 0.2543, 0.854, 0.198, 0.5609, 0.08477, 0.5609, 0.1413, 0.5022, 0.1413, 0.5022, 0.08477, 0.6783, 0.08477, 0.6786, 0.1416, 0.6201, 0.1416, 0.6196, 0.08477, 0.0, 0.0, 0.0, 0.0, 0.0, 0.0, 0.0, 0.0, 0.0, 0.0, 0.0, 0.0, 0.0, 0.0, 0.0, 0.0, 0.2063, 0.9191, 0.1435, 0.9191, 0.1435, 0.8586, 0.2063, 0.8586, 0.08064, 0.9191, 0.01781, 0.9191, 0.01781, 0.8586, 0.08064, 0.8586, 0.4577, 0.7981, 0.3948, 0.7981, 0.3948, 0.7376, 0.4577, 0.7376, 0.4577, 0.9191, 0.3948, 0.9191, 0.3948, 0.8586, 0.4577, 0.8586, 0.332, 0.9191, 0.2692, 0.9191, 0.2692, 0.8586, 0.332, 0.8586, 0.4577, 0.5561, 0.3948, 0.5561, 0.3948, 0.4956, 0.4577, 0.4956, 0.4577, 0.6771, 0.3948, 0.6771, 0.3948, 0.6166, 0.4577, 0.6166, 0.332, 0.6771, 0.2692, 0.6771, 0.2692, 0.6166, 0.332, 0.6166, 0.0, 0.0, 0.0, 0.0, 0.0, 0.0, 0.0, 0.0, 0.0, 0.0, 0.0, 0.0, 0.0, 0.0, 0.0, 0.0, 0.0, 0.0, 0.0, 0.0, 0.0, 0.0, 0.0, 0.0, 0.0, 0.0, 0.0, 0.0, 0.0, 0.0, 0.0, 0.0, 0.0, 0.0, 0.0, 0.0, 0.0, 0.0, 0.0, 0.0, 0.0, 0.0, 0.0, 0.0, 0.0, 0.0, 0.0, 0.0, 0.0, 0.0, 0.0, 0.0, 0.0, 0.0, 0.0, 0.0, 0.0, 0.0, 0.0, 0.0, 0.0, 0.0, 0.0, 0.0, 0.0, 0.0, 0.0, 0.0, 0.0, 0.0, 0.0, 0.0, 0.0, 0.0, 0.0, 0.0, 0.0, 0.0, 0.0, 0.0, 0.0, 0.0, 0.0, 0.0, 0.0, 0.0, 0.0, 0.0, 0.0, 0.0, 0.0, 0.0, 0.0, 0.0, 0.0, 0.0, 0.0, 0.0, 0.0, 0.0, 0.0, 0.0, 0.0, 0.0, 0.0, 0.0, 0.0, 0.0, 0.0, 0.0, 0.0, 0.0, 0.0, 0.0, 0.0, 0.0, 0.0, 0.0, 0.0, 0.0, 0.0, 0.0, 0.0, 0.0, 0.0, 0.0, 0.0, 0.0, 0.0, 0.0, 0.0, 0.0, 0.0, 0.0, 0.0, 0.0, 0.0, 0.0, 0.0, 0.0, 0.0, 0.0, 0.0, 0.0, 0.0, 0.0, 0.0, 0.0, 0.0, 0.0, 0.0, 0.0, 0.0, 0.0, 0.0, 0.0, 0.0, 0.0, 0.0, 0.0, 0.0, 0.0, 0.0, 0.0, 0.0, 0.0, 0.0, 0.0, 0.0, 0.0, 0.0, 0.0, 0.0, 0.0, 0.0, 0.0, 0.0, 0.0, 0.0, 0.0, 0.0, 0.0, 0.0, 0.0, 0.0, 0.0, 0.0, 0.0, 0.0, 0.0, 0.0, 0.0, 0.0, 0.0, 0.0, 0.0, 0.0, 0.0, 0.0, 0.0, 0.0, 0.0, 0.0, 0.0, 0.0, 0.0, 0.0, 0.0, 0.0, 0.0, 0.0, 0.0, 0.0, 0.0, 0.0, 0.0, 0.0, 0.0, 0.0, 0.0, 0.0, 0.0, 0.0, 0.0, 0.0, 0.0, 0.0, 0.0, 0.0, 0.0, 0.0, 0.0, 0.0, 0.0, 0.0, 0.0, 0.0, 0.0, 0.0, 0.0, 0.0, 0.0, 0.0, 0.0, 0.0, 0.0, 0.0, 0.0, 0.0, 0.0, 0.0, 0.0, 0.0, 0.0, 0.0, 0.0, 0.0, 0.0, 0.0, 0.0, 0.0, 0.0, 0.0, 0.0, 0.0, 0.0, 0.0, 0.0, 0.0, 0.0, 0.0, 0.0, 0.0, 0.0, 0.0, 0.0, 0.0, 0.0, 0.0, 0.0, 0.0, 0.0, 0.0, 0.0, 0.0, 0.0, 0.0, 0.0, 0.0, 0.0, 0.0, 0.0, 0.0, 0.0, 0.0, 0.0, 0.0, 0.0, 0.0, 0.0, 0.0, 0.0, 0.0, 0.0, 0.0, 0.0, 0.0, 0.0, 0.0, 0.0, 0.0, 0.0, 0.0, 0.0, 0.0, 0.0, 0.0, 0.0, 0.0, 0.0, 0.0, 0.0, 0.0, 0.0, 0.0, 0.0, 0.0, 0.0, 0.0, 0.0, 0.0, 0.0, 0.0, 0.0, 0.0, 0.0, 0.0, 0.0, 0.0, 0.0, 0.0, 0.0, 0.0, 0.0, 0.0, 0.0, 0.0, 0.0, 0.0, 0.0, 0.0, 0.0, 0.0, 0.0, 0.0, 0.0, 0.0, 0.0, 0.0, 0.0, 0.0, 0.0, 0.0, 0.0, 0.0, 0.0, 0.0, 0.0, 0.0, 0.0, 0.0, 0.0, 0.0, 0.0, 0.0, 0.0, 0.0, 0.0, 0.0, 0.0, 0.0, 0.0, 0.0, 0.0, 0.2063, 0.5561, 0.1435, 0.5561, 0.1435, 0.4956, 0.2063, 0.4956, 0.2063, 0.6771, 0.1435, 0.6771, 0.1435, 0.6166, 0.2063, 0.6166, 0.08064, 0.6771, 0.01781, 0.6771, 0.01781, 0.6166, 0.08064, 0.6166, 0.5609, 0.3109, 0.5609, 0.3675, 0.5022, 0.3675, 0.5022, 0.3109, 0.6786, 0.3106, 0.6783, 0.3675, 0.6196, 0.3675, 0.6201, 0.3106, 0.6783, 0.424, 0.6783, 0.4805, 0.6196, 0.4805, 0.6196, 0.424, 0.6783, 0.3675, 0.6783, 0.424, 0.6196, 0.424, 0.6196, 0.3675, 0.7371, 0.3675, 0.7371, 0.424, 0.6783, 0.424, 0.6783, 0.3675, 0.7371, 0.424, 0.7371, 0.4805, 0.6783, 0.4805, 0.6783, 0.424, 0.7371, 0.3106, 0.7371, 0.3675, 0.6783, 0.3675, 0.6786, 0.3106, 0.5609, 0.2544, 0.5609, 0.3109, 0.5022, 0.3109, 0.5022, 0.2544, 0.6201, 0.2543, 0.6201, 0.3106, 0.5609, 0.3109, 0.5609, 0.2544, 0.6201, 0.3106, 0.6196, 0.3675, 0.5609, 0.3675, 0.5609, 0.3109, 0.1435, 0.6771, 0.08064, 0.6771, 0.08064, 0.6166, 0.1435, 0.6166, 0.1435, 0.7376, 0.08064, 0.7376, 0.08064, 0.6771, 0.1435, 0.6771, 0.08064, 0.7376, 0.01781, 0.7376, 0.01781, 0.6771, 0.08064, 0.6771, 0.2692, 0.6771, 0.2063, 0.6771, 0.2063, 0.6166, 0.2692, 0.6166, 0.0, 0.0, 0.0, 0.0, 0.0, 0.0, 0.0, 0.0, 0.2692, 0.5561, 0.2063, 0.5561, 0.2063, 0.4956, 0.2692, 0.4956, 0.2692, 0.6166, 0.2063, 0.6166, 0.2063, 0.5561, 0.2692, 0.5561, 0.2063, 0.6166, 0.1435, 0.6166, 0.1435, 0.5561, 0.2063, 0.5561, 0.0, 0.0, 0.0, 0.0, 0.0, 0.0, 0.0, 0.0, 0.0, 0.0, 0.0, 0.0, 0.0, 0.0, 0.0, 0.0, 0.0, 0.0, 0.0, 0.0, 0.0, 0.0, 0.0, 0.0, 0.0, 0.0, 0.0, 0.0, 0.0, 0.0, 0.0, 0.0, 0.0, 0.0, 0.0, 0.0, 0.0, 0.0, 0.0, 0.0, 0.0, 0.0, 0.0, 0.0, 0.0, 0.0, 0.0, 0.0, 0.0, 0.0, 0.0, 0.0, 0.0, 0.0, 0.0, 0.0, 0.0, 0.0, 0.0, 0.0, 0.0, 0.0, 0.0, 0.0, 0.0, 0.0, 0.0, 0.0, 0.0, 0.0, 0.0, 0.0, 0.0, 0.0, 0.0, 0.0, 0.0, 0.0, 0.0, 0.0, 0.0, 0.0, 0.0, 0.0, 0.0, 0.0, 0.0, 0.0, 0.0, 0.0, 0.0, 0.0, 0.0, 0.0, 0.0, 0.0, 0.0, 0.0, 0.0, 0.0, 0.0, 0.0, 0.0, 0.0, 0.0, 0.0, 0.0, 0.0, 0.0, 0.0, 0.0, 0.0, 0.0, 0.0, 0.0, 0.0, 0.0, 0.0, 0.0, 0.0, 0.0, 0.0, 0.0, 0.0, 0.0, 0.0, 0.0, 0.0, 0.0, 0.0, 0.0, 0.0, 0.0, 0.0, 0.0, 0.0, 0.0, 0.0, 0.0, 0.0, 0.0, 0.0, 0.0, 0.0, 0.0, 0.0, 0.0, 0.0, 0.0, 0.0, 0.0, 0.0, 0.0, 0.0, 0.0, 0.0, 0.0, 0.0, 0.0, 0.0, 0.0, 0.0, 0.0, 0.0, 0.0, 0.0, 0.0, 0.0, 0.0, 0.0, 0.0, 0.0, 0.0, 0.0, 0.0, 0.0, 0.0, 0.0, 0.0, 0.0, 0.0, 0.0, 0.0, 0.0, 0.0, 0.0, 0.0, 0.0, 0.0, 0.0, 0.0, 0.0, 0.0, 0.0, 0.0, 0.0, 0.0, 0.0, 0.0, 0.0, 0.0, 0.0, 0.0, 0.0, 0.0, 0.0, 0.0, 0.0, 0.0, 0.0, 0.0, 0.0, 0.0, 0.0, 0.0, 0.0, 0.0, 0.0, 0.0, 0.0, 0.0, 0.0, 0.0, 0.0, 0.0, 0.0, 0.0, 0.0, 0.0, 0.0, 0.0, 0.0, 0.0, 0.0, 0.0, 0.0, 0.0, 0.0, 0.0, 0.0, 0.0, 0.0, 0.0, 0.0, 0.0, 0.0, 0.0, 0.0, 0.0, 0.0, 0.0, 0.0, 0.0, 0.0, 0.0, 0.0, 0.0, 0.0, 0.0, 0.0, 0.0, 0.0, 0.0, 0.0, 0.0, 0.0, 0.0, 0.0, 0.0, 0.0, 0.0, 0.0, 0.0, 0.0, 0.0, 0.0, 0.0, 0.0, 0.0, 0.0, 0.0, 0.0, 0.0, 0.0, 0.0, 0.0, 0.0, 0.0, 0.0, 0.0, 0.0, 0.0, 0.0, 0.0, 0.0, 0.0, 0.0, 0.0, 0.0, 0.0, 0.0, 0.0, 0.0, 0.0, 0.0, 0.0, 0.0, 0.0, 0.0, 0.0, 0.0, 0.0, 0.0, 0.0, 0.0, 0.0, 0.0, 0.0, 0.0, 0.0, 0.0, 0.0, 0.0, 0.0, 0.0, 0.0, 0.0, 0.0, 0.0, 0.0, 0.0, 0.0, 0.0, 0.0, 0.0, 0.0, 0.0, 0.0, 0.0, 0.0, 0.0, 0.0, 0.0, 0.0, 0.0, 0.0, 0.0, 0.0, 0.0, 0.0, 0.0, 0.0, 0.0, 0.0, 0.0, 0.0, 0.0, 0.0, 0.0, 0.0, 0.0, 0.0, 0.0, 0.0, 0.0, 0.0, 0.0, 0.0, 0.0, 0.0, 0.0, 0.0, 0.0, 0.0, 0.0, 0.0, 0.0, 0.0, 0.0, 0.0, 0.0, 0.0, 0.0, 0.0, 0.0, 0.0, 0.0, 0.0, 0.0, 0.0, 0.0, 0.0, 0.0, 0.0, 0.0, 0.0, 0.0, 0.0, 0.0, 0.0, 0.0, 0.0, 0.0, 0.0, 0.0, 0.0, 0.0, 0.0, 0.0, 0.0, 0.0, 0.0, 0.0, 0.0, 0.0, 0.0, 0.0, 0.0, 0.0, 0.0, 0.0, 0.0, 0.0, 0.0, 0.0, 0.0, 0.0, 0.0, 0.0, 0.0, 0.0, 0.0, 0.0, 0.0, 0.0, 0.0, 0.0, 0.0, 0.0, 0.0, 0.0, 0.0, 0.0, 0.0, 0.0, 0.0, 0.0, 0.0, 0.0, 0.0, 0.0, 0.0, 0.0, 0.0, 0.0, 0.0, 0.0, 0.0, 0.0, 0.0, 0.0, 0.0, 0.0, 0.0, 0.0, 0.0, 0.0, 0.0, 0.0, 0.0, 0.0, 0.0, 0.0, 0.0, 0.0, 0.0, 0.0, 0.0, 0.0, 0.0, 0.0, 0.0, 0.0, 0.0, 0.0, 0.0, 0.0, 0.0, 0.0, 0.0, 0.0, 0.0, 0.0, 0.0, 0.0, 0.0, 0.0, 0.0, 0.0, 0.0, 0.0, 0.0, 0.0, 0.0, 0.0, 0.0, 0.0, 0.0, 0.0, 0.0, 0.0, 0.0, 0.0, 0.0, 0.0, 0.0, 0.0, 0.0, 0.0, 0.0, 0.0, 0.0, 0.0, 0.0, 0.0, 0.0, 0.0, 0.0, 0.0, 0.0, 0.0, 0.0, 0.0, 0.0, 0.0, 0.0, 0.0, 0.0, 0.0, 0.0, 0.0, 0.0, 0.0, 0.0, 0.0, 0.0, 0.0, 0.0, 0.0, 0.0, 0.0, 0.0, 0.0, 0.0, 0.0, 0.0, 0.0, 0.0, 0.0, 0.0, 0.0, 0.0, 0.0, 0.0, 0.0, 0.0, 0.0, 0.0, 0.0, 0.0, 0.0, 0.0, 0.0, 0.0, 0.0, 0.0, 0.0, 0.0, 0.0, 0.0, 0.0, 0.0, 0.0, 0.0, 0.0, 0.0, 0.0, 0.0, 0.0, 0.0, 0.0, 0.0, 0.0, 0.0, 0.0, 0.0, 0.0, 0.0, 0.0, 0.0, 0.0, 0.0, 0.0, 0.0, 0.0, 0.0, 0.0, 0.0, 0.0, 0.0, 0.0, 0.0, 0.0, 0.0, 0.0, 0.0, 0.0, 0.0, 0.0, 0.0, 0.0, 0.0, 0.0, 0.0, 0.0, 0.0, 0.0, 0.0, 0.0, 0.0, 0.0, 0.0, 0.0, 0.0, 0.0, 0.0, 0.0, 0.0, 0.0, 0.0, 0.0, 0.0, 0.0, 0.0, 0.0, 0.0, 0.0, 0.0, 0.0, 0.0, 0.0, 0.0, 0.0, 0.0, 0.0, 0.0, 0.0, 0.0, 0.0, 0.0, 0.0, 0.0, 0.0, 0.0, 0.0, 0.0, 0.0, 0.0, 0.0, 0.0, 0.0, 0.0, 0.0, 0.0, 0.0, 0.0, 0.0, 0.0, 0.0, 0.0, 0.0, 0.0, 0.0, 0.0, 0.0, 0.0, 0.0, 0.0, 0.0, 0.0, 0.0, 0.0, 0.0, 0.0, 0.0, 0.0, 0.0, 0.0, 0.0, 0.0, 0.0, 0.0, 0.0, 0.0, 0.0, 0.0, 0.0, 0.0, 0.0, 0.0, 0.0, 0.0, 0.0, 0.0, 0.0, 0.0, 0.0, 0.0, 0.0, 0.0, 0.0, 0.0, 0.0, 0.0, 0.0, 0.0, 0.0, 0.0, 0.0, 0.0, 0.0, 0.0, 0.0, 0.0, 0.0, 0.0, 0.0, 0.0, 0.0, 0.0, 0.0, 0.0, 0.0, 0.0, 0.0, 0.0, 0.0, 0.0, 0.0, 0.0, 0.0, 0.0, 0.0, 0.0, 0.0, 0.0, 0.0, 0.0, 0.0, 0.0, 0.0, 0.0, 0.0, 0.0, 0.0, 0.0, 0.0, 0.0, 0.0, 0.0, 0.0, 0.0, 0.0, 0.0, 0.0, 0.0, 0.0, 0.0, 0.0, 0.0, 0.0, 0.0, 0.0, 0.0, 0.0, 0.0, 0.0, 0.0, 0.0, 0.0, 0.0, 0.0, 0.0, 0.0, 0.0, 0.0, 0.0, 0.0, 0.0, 0.0, 0.0, 0.0, 0.0, 0.0, 0.0, 0.0, 0.0, 0.0, 0.0, 0.0, 0.0, 0.0, 0.0, 0.0, 0.0, 0.0, 0.0, 0.0, 0.0, 0.0, 0.0, 0.0, 0.0, 0.0, 0.0, 0.0, 0.0, 0.0, 0.0, 0.0, 0.0, 0.0, 0.0, 0.0, 0.0, 0.0, 0.0, 0.0, 0.0, 0.0, 0.0, 0.0, 0.0, 0.0, 0.0, 0.0, 0.0, 0.0, 0.0, 0.0, 0.0, 0.0, 0.0, 0.0, 0.0, 0.0, 0.0, 0.0, 0.0, 0.0, 0.0, 0.0, 0.0, 0.0, 0.0, 0.0, 0.0, 0.0, 0.0, 0.0, 0.0, 0.0, 0.0, 0.0, 0.0, 0.0, 0.0, 0.0, 0.0, 0.0, 0.0, 0.0, 0.0, 0.0, 0.0, 0.0, 0.0, 0.0, 0.0, 0.0, 0.0, 0.0, 0.0, 0.0, 0.0, 0.0, 0.0, 0.0, 0.0, 0.0, 0.0, 0.0, 0.0, 0.0, 0.0, 0.0, 0.0, 0.0, 0.0, 0.0, 0.0, 0.0, 0.0, 0.0, 0.0, 0.0, 0.0, 0.0, 0.0, 0.0, 0.0, 0.0, 0.0, 0.0, 0.0, 0.0, 0.0, 0.0, 0.0, 0.0, 0.0, 0.0, 0.0, 0.0, 0.0, 0.0, 0.0, 0.0, 0.0, 0.0, 0.0, 0.0, 0.0, 0.0, 0.0, 0.0, 0.0, 0.0, 0.0, 0.0, 0.0, 0.0, 0.0, 0.0, 0.0, 0.0, 0.0, 0.0, 0.0, 0.0, 0.0, 0.0, 0.0, 0.0, 0.0, 0.0, 0.0, 0.0, 0.0, 0.0, 0.0, 0.0, 0.0, 0.0, 0.0, 0.0, 0.0, 0.0, 0.0, 0.0, 0.0, 0.0, 0.0, 0.0, 0.0, 0.0, 0.0, 0.0, 0.0, 0.0, 0.0, 0.0, 0.0, 0.0, 0.0, 0.0, 0.0, 0.0, 0.0, 0.0, 0.0, 0.0, 0.0, 0.0, 0.0, 0.0, 0.0, 0.0, 0.0, 0.0, 0.0, 0.0, 0.0, 0.0, 0.0, 0.0, 0.0, 0.0, 0.0, 0.0, 0.0, 0.0, 0.0, 0.0, 0.0, 0.0, 0.0, 0.0, 0.0, 0.0, 0.0, 0.0, 0.0, 0.0, 0.0, 0.0, 0.0, 0.0, 0.0, 0.0, 0.0, 0.0, 0.0, 0.0, 0.0, 0.0, 0.0, 0.0, 0.0, 0.0, 0.0, 0.0, 0.0, 0.0, 0.0, 0.0, 0.0, 0.0, 0.0, 0.0, 0.0, 0.0, 0.0, 0.0, 0.0, 0.0, 0.0, 0.0, 0.0, 0.0, 0.0, 0.0, 0.0, 0.0, 0.0, 0.0, 0.0, 0.0, 0.0, 0.0, 0.0, 0.0, 0.0, 0.0, 0.0, 0.0, 0.0, 0.0, 0.0, 0.0, 0.0, 0.0, 0.0, 0.0, 0.0, 0.0, 0.0, 0.0, 0.0, 0.0, 0.0, 0.0, 0.0, 0.0, 0.0, 0.0, 0.0, 0.0, 0.0, 0.0, 0.0, 0.0, 0.0, 0.0, 0.0, 0.0, 0.0, 0.0, 0.0, 0.0, 0.0, 0.0, 0.0, 0.0, 0.0, 0.0, 0.0, 0.0, 0.0, 0.0, 0.0, 0.0, 0.0, 0.0, 0.0, 0.0, 0.0, 0.0, 0.0, 0.0, 0.0, 0.0, 0.0, 0.0, 0.0, 0.0, 0.0, 0.0, 0.0, 0.0, 0.0, 0.0, 0.3948, 0.6771, 0.332, 0.6771, 0.332, 0.6166, 0.3948, 0.6166, 0.0, 0.0, 0.0, 0.0, 0.0, 0.0, 0.0, 0.0, 0.5205, 0.6771, 0.4577, 0.6771, 0.4577, 0.6166, 0.5205, 0.6166, 0.5205, 0.7376, 0.4577, 0.7376, 0.4577, 0.6771, 0.5205, 0.6771, 0.4577, 0.7376, 0.3948, 0.7376, 0.3948, 0.6771, 0.4577, 0.6771, 0.5205, 0.5561, 0.4577, 0.5561, 0.4577, 0.4956, 0.5205, 0.4956, 0.5205, 0.6166, 0.4577, 0.6166, 0.4577, 0.5561, 0.5205, 0.5561, 0.4577, 0.6166, 0.3948, 0.6166, 0.3948, 0.5561, 0.4577, 0.5561, 0.3948, 0.9191, 0.332, 0.9191, 0.332, 0.8586, 0.3948, 0.8586, 0.3948, 0.9796, 0.332, 0.9796, 0.332, 0.9191, 0.3948, 0.9191, 0.332, 0.9796, 0.2692, 0.9796, 0.2692, 0.9191, 0.332, 0.9191, 0.5205, 0.9191, 0.4577, 0.9191, 0.4577, 0.8586, 0.5205, 0.8586, 0.5205, 0.9796, 0.4577, 0.9796, 0.4577, 0.9191, 0.5205, 0.9191, 0.4577, 0.9796, 0.3948, 0.9796, 0.3948, 0.9191, 0.4577, 0.9191, 0.5205, 0.7981, 0.4577, 0.7981, 0.4577, 0.7376, 0.5205, 0.7376, 0.5205, 0.8586, 0.4577, 0.8586, 0.4577, 0.7981, 0.5205, 0.7981, 0.4577, 0.8586, 0.3948, 0.8586, 0.3948, 0.7981, 0.4577, 0.7981, 0.1435, 0.9191, 0.08064, 0.9191, 0.08064, 0.8586, 0.1435, 0.8586, 0.1435, 0.9796, 0.08064, 0.9796, 0.08064, 0.9191, 0.1435, 0.9191, 0.08064, 0.9796, 0.01781, 0.9796, 0.01781, 0.9191, 0.08064, 0.9191, 0.2692, 0.9191, 0.2063, 0.9191, 0.2063, 0.8586, 0.2692, 0.8586, 0.2692, 0.9796, 0.2063, 0.9796, 0.2063, 0.9191, 0.2692, 0.9191, 0.2063, 0.9796, 0.1435, 0.9796, 0.1435, 0.9191, 0.2063, 0.9191, 0.0, 0.0, 0.0, 0.0, 0.0, 0.0, 0.0, 0.0, 0.0, 0.0, 0.0, 0.0, 0.0, 0.0, 0.0, 0.0, 0.0, 0.0, 0.0, 0.0, 0.0, 0.0, 0.0, 0.0, 0.6783, 0.02823, 0.6783, 0.08477, 0.6196, 0.08477, 0.6196, 0.02823, 0.7371, 0.02823, 0.7371, 0.08477, 0.6783, 0.08477, 0.6783, 0.02823, 0.7371, 0.08477, 0.7371, 0.1416, 0.6786, 0.1416, 0.6783, 0.08477, 0.5609, 0.02823, 0.5609, 0.08477, 0.5022, 0.08477, 0.5022, 0.02823, 0.6196, 0.02823, 0.6196, 0.08477, 0.5609, 0.08477, 0.5609, 0.02823, 0.6196, 0.08477, 0.6201, 0.1416, 0.5609, 0.1413, 0.5609, 0.08477, 0.9132, 0.1413, 0.9132, 0.1978, 0.854, 0.198, 0.854, 0.1416, 0.972, 0.1413, 0.972, 0.1978, 0.9132, 0.1978, 0.9132, 0.1413, 0.972, 0.1978, 0.972, 0.2544, 0.9132, 0.2544, 0.9132, 0.1978, 0.9132, 0.02823, 0.9132, 0.08477, 0.8545, 0.08477, 0.8545, 0.02823, 0.972, 0.02823, 0.972, 0.08477, 0.9132, 0.08477, 0.9132, 0.02823, 0.972, 0.08477, 0.972, 0.1413, 0.9132, 0.1413, 0.9132, 0.08477, 0.7958, 0.02823, 0.7958, 0.08477, 0.7371, 0.08477, 0.7371, 0.02823, 0.8545, 0.02823, 0.8545, 0.08477, 0.7958, 0.08477, 0.7958, 0.02823, 0.8545, 0.08477, 0.854, 0.1416, 0.7955, 0.1416, 0.7958, 0.08477, 0.9132, 0.3675, 0.9132, 0.424, 0.8545, 0.424, 0.8545, 0.3675, 0.972, 0.3675, 0.972, 0.424, 0.9132, 0.424, 0.9132, 0.3675, 0.972, 0.424, 0.972, 0.4805, 0.9132, 0.4805, 0.9132, 0.424, 0.9132, 0.2544, 0.9132, 0.3109, 0.854, 0.3106, 0.854, 0.2543, 0.972, 0.2544, 0.972, 0.3109, 0.9132, 0.3109, 0.9132, 0.2544, 0.972, 0.3109, 0.972, 0.3675, 0.9132, 0.3675, 0.9132, 0.3109, 0.854, 0.3106, 0.8545, 0.3675, 0.7958, 0.3675, 0.7955, 0.3106, 0.7958, 0.3675, 0.7958, 0.424, 0.7371, 0.424, 0.7371, 0.3675, 0.8545, 0.3675, 0.8545, 0.424, 0.7958, 0.424, 0.7958, 0.3675, 0.8545, 0.424, 0.8545, 0.4805, 0.7958, 0.4805, 0.7958, 0.424, 0.0, 0.0, 0.0, 0.0, 0.0, 0.0, 0.0, 0.0, 0.5609, 0.1413, 0.5609, 0.1978, 0.5022, 0.1978, 0.5022, 0.1413, 0.6201, 0.1416, 0.6201, 0.198, 0.5609, 0.1978, 0.5609, 0.1413, 0.6201, 0.198, 0.6201, 0.2543, 0.5609, 0.2544, 0.5609, 0.1978, 0.1435, 0.7981, 0.08064, 0.7981, 0.08064, 0.7376, 0.1435, 0.7376, 0.1435, 0.8586, 0.08064, 0.8586, 0.08064, 0.7981, 0.1435, 0.7981, 0.08064, 0.8586, 0.01781, 0.8586, 0.01781, 0.7981, 0.08064, 0.7981, 0.0, 0.0, 0.0, 0.0, 0.0, 0.0, 0.0, 0.0, 0.3948, 0.5561, 0.332, 0.5561, 0.332, 0.4956, 0.3948, 0.4956, 0.3948, 0.6166, 0.332, 0.6166, 0.332, 0.5561, 0.3948, 0.5561, 0.332, 0.6166, 0.2692, 0.6166, 0.2692, 0.5561, 0.332, 0.5561, 0.0, 0.0, 0.0, 0.0, 0.0, 0.0, 0.0, 0.0, 0.0, 0.0, 0.0, 0.0, 0.0, 0.0, 0.0, 0.0, 0.0, 0.0, 0.0, 0.0, 0.0, 0.0, 0.0, 0.0, 0.0, 0.0, 0.0, 0.0, 0.0, 0.0, 0.0, 0.0, 0.0, 0.0, 0.0, 0.0, 0.0, 0.0, 0.0, 0.0, 0.0, 0.0, 0.0, 0.0, 0.0, 0.0, 0.0, 0.0, 0.0, 0.0, 0.0, 0.0, 0.0, 0.0, 0.0, 0.0, 0.0, 0.0, 0.0, 0.0, 0.0, 0.0, 0.0, 0.0, 0.0, 0.0, 0.0, 0.0, 0.0, 0.0, 0.0, 0.0, 0.0, 0.0, 0.0, 0.0, 0.0, 0.0, 0.0, 0.0, 0.0, 0.0, 0.0, 0.0, 0.0, 0.0, 0.0, 0.0, 0.0, 0.0, 0.0, 0.0, 0.0, 0.0, 0.0, 0.0, 0.0, 0.0, 0.0, 0.0, 0.0, 0.0, 0.0, 0.0, 0.0, 0.0, 0.0, 0.0, 0.0, 0.0, 0.0, 0.0, 0.0, 0.0, 0.0, 0.0, 0.0, 0.0, 0.0, 0.0, 0.0, 0.0, 0.0, 0.0, 0.0, 0.0, 0.0, 0.0, 0.0, 0.0, 0.0, 0.0, 0.0, 0.0, 0.0, 0.0, 0.0, 0.0, 0.0, 0.0, 0.0, 0.0, 0.0, 0.0, 0.0, 0.0, 0.0, 0.0, 0.0, 0.0, 0.0, 0.0, 0.0, 0.0, 0.0, 0.0, 0.0, 0.0, 0.0, 0.0, 0.0, 0.0, 0.0, 0.0, 0.0, 0.0, 0.0, 0.0, 0.0, 0.0, 0.0, 0.0, 0.0, 0.0, 0.0, 0.0, 0.0, 0.0, 0.0, 0.0, 0.0, 0.0, 0.0, 0.0, 0.0, 0.0, 0.0, 0.0, 0.0, 0.0, 0.0, 0.0, 0.0, 0.0, 0.0, 0.0, 0.0, 0.0, 0.0, 0.0, 0.0, 0.0, 0.0, 0.0, 0.0, 0.0, 0.0, 0.0, 0.0, 0.0, 0.0, 0.0, 0.0, 0.0, 0.0, 0.0, 0.0, 0.0, 0.0, 0.0, 0.0, 0.0, 0.0, 0.0, 0.0, 0.0, 0.0, 0.0, 0.0, 0.0, 0.0, 0.0, 0.0, 0.0, 0.0, 0.0, 0.0, 0.0, 0.0, 0.0, 0.0, 0.0, 0.0, 0.0, 0.0, 0.0, 0.0, 0.0, 0.0, 0.0, 0.0, 0.0, 0.0, 0.0, 0.0, 0.0, 0.0, 0.0, 0.0, 0.0, 0.0, 0.0, 0.0, 0.0, 0.0, 0.0, 0.0, 0.0, 0.0, 0.0, 0.0, 0.0, 0.0, 0.0, 0.0, 0.0, 0.0, 0.0, 0.0, 0.0, 0.0, 0.0, 0.0, 0.0, 0.0, 0.0, 0.0, 0.0, 0.0, 0.0, 0.0, 0.0, 0.0, 0.0, 0.0, 0.0, 0.0, 0.0, 0.0, 0.0, 0.0, 0.0, 0.0, 0.0, 0.0, 0.0, 0.0, 0.0, 0.0, 0.0, 0.0, 0.0, 0.0, 0.0, 0.0, 0.0, 0.0, 0.0, 0.0, 0.0, 0.0, 0.0, 0.0, 0.0, 0.0, 0.0, 0.0, 0.0, 0.0, 0.0, 0.0, 0.0, 0.0, 0.0, 0.0, 0.0, 0.0, 0.0, 0.0, 0.0, 0.0, 0.0, 0.0, 0.0, 0.0, 0.0, 0.0, 0.0, 0.0, 0.0, 0.0, 0.0, 0.0, 0.0, 0.0, 0.0, 0.0, 0.0, 0.0, 0.0, 0.0, 0.0, 0.0, 0.0, 0.0, 0.0, 0.0, 0.0, 0.0, 0.0, 0.0, 0.0, 0.0, 0.0, 0.0, 0.0, 0.0, 0.0, 0.0, 0.0, 0.0, 0.0, 0.0, 0.0, 0.1435, 0.5561, 0.08064, 0.5561, 0.08064, 0.4956, 0.1435, 0.4956, 0.1435, 0.6166, 0.08064, 0.6166, 0.08064, 0.5561, 0.1435, 0.5561, 0.08064, 0.6166, 0.01781, 0.6166, 0.01781, 0.5561, 0.08064, 0.5561, 0.5609, 0.3675, 0.5609, 0.424, 0.5022, 0.424, 0.5022, 0.3675, 0.6196, 0.3675, 0.6196, 0.424, 0.5609, 0.424, 0.5609, 0.3675, 0.6196, 0.424, 0.6196, 0.4805, 0.5609, 0.4805, 0.5609, 0.424, 0.7804, 0.1636, 0.7371, 0.1636, 0.7371, 0.1416, 0.7955, 0.1416, 0.6938, 0.2886, 0.7371, 0.2886, 0.7371, 0.3106, 0.6786, 0.3106, 0.8237, 0.2053, 0.8237, 0.1636, 0.854, 0.1416, 0.854, 0.198, 0.8237, 0.1636, 0.7804, 0.1636, 0.7955, 0.1416, 0.854, 0.1416, 0.6938, 0.1636, 0.6505, 0.1636, 0.6201, 0.1416, 0.6786, 0.1416, 0.8237, 0.247, 0.8237, 0.2053, 0.854, 0.198, 0.854, 0.2543, 0.6505, 0.1636, 0.6505, 0.2053, 0.6201, 0.198, 0.6201, 0.1416, 0.7371, 0.1636, 0.6938, 0.1636, 0.6786, 0.1416, 0.7371, 0.1416, 0.7371, 0.2886, 0.7804, 0.2886, 0.7955, 0.3106, 0.7371, 0.3106, 0.6505, 0.2053, 0.6505, 0.247, 0.6201, 0.2543, 0.6201, 0.198, 0.7804, 0.2886, 0.8237, 0.2886, 0.854, 0.3106, 0.7955, 0.3106, 0.6505, 0.247, 0.6505, 0.2886, 0.6201, 0.3106, 0.6201, 0.2543, 0.0, 0.0, 0.0, 0.0, 0.0, 0.0, 0.0, 0.0, 0.0, 0.0, 0.0, 0.0, 0.0, 0.0, 0.0, 0.0, 0.0, 0.0, 0.0, 0.0, 0.0, 0.0, 0.0, 0.0, 0.0, 0.0, 0.0, 0.0, 0.0, 0.0, 0.0, 0.0, 0.0, 0.0, 0.0, 0.0, 0.0, 0.0, 0.0, 0.0, 0.0, 0.0, 0.0, 0.0, 0.0, 0.0, 0.0, 0.0, 0.0, 0.0, 0.0, 0.0, 0.0, 0.0, 0.0, 0.0, 0.0, 0.0, 0.0, 0.0, 0.0, 0.0, 0.0, 0.0, 0.0, 0.0, 0.0, 0.0, 0.0, 0.0, 0.0, 0.0, 0.0, 0.0, 0.0, 0.0, 0.0, 0.0, 0.0, 0.0, 0.0, 0.0, 0.0, 0.0, 0.0, 0.0, 0.0, 0.0, 0.0, 0.0, 0.0, 0.0, 0.0, 0.0, 0.0, 0.0, 0.0, 0.0, 0.0, 0.0, 0.0, 0.0, 0.0, 0.0, 0.0, 0.0, 0.0, 0.0, 0.0, 0.0, 0.0, 0.0, 0.0, 0.0, 0.0, 0.0, 0.0, 0.0, 0.0, 0.0, 0.0, 0.0, 0.0, 0.0, 0.0, 0.0, 0.0, 0.0, 0.0, 0.0, 0.0, 0.0, 0.0, 0.0, 0.0, 0.0, 0.6505, 0.2886, 0.6938, 0.2886, 0.6786, 0.3106, 0.6201, 0.3106, 0.8237, 0.2886, 0.8237, 0.247, 0.854, 0.2543, 0.854, 0.3106, 0.0, 0.0, 0.0, 0.0, 0.0, 0.0, 0.0, 0.0])
me_cube_004.materials.append(mat_material)
me_cube_004.use_remesh_preserve_volume = False
me_cube_004.use_remesh_preserve_attributes = False
me_cube_004.use_mirror_vertex_groups = False
me_cube_004.update()

# ---- objects
ob_cylinder_001 = bpy.data.objects.new('Cylinder.001', me_cylinder_011)
ob_camera_001 = bpy.data.objects.new('Camera.001', cam_camera_001)
ob_lamp_001 = bpy.data.objects.new('Lamp.001', light_lamp_001)
ob_cube_043 = bpy.data.objects.new('Cube.043', me_cube_13550)
ob_cylinder_002 = bpy.data.objects.new('Cylinder.002', me_cylinder_003)
ob_perimeter = bpy.data.objects.new('perimeter', me_cube_009)
ob_ground = bpy.data.objects.new('ground', me_cube_004)
ob_lamp = bpy.data.objects.new('Lamp', light_lamp)
ob_camera = bpy.data.objects.new('Camera', cam_camera)

# ---- transforms, parenting, visibility, modifiers, constraints
ob_cylinder_001.location = (-18.66, -66.43, 30.27)
ob_cylinder_001.rotation_euler = (1.467, -0.0, 0.0)
ob_cylinder_001.lineart.crease_threshold = 0.0
ob_camera_001.location = (7.481, -42.18, 5.344)
ob_camera_001.rotation_euler = (1.109, 0.0, 0.8149)
ob_camera_001.lock_rotations_4d = False
ob_camera_001.empty_display_type = 'ARROWS'
ob_camera_001.color = (0.0, 0.0, 0.0, 0.0)
ob_camera_001.display_type = 'WIRE'
ob_camera_001.lineart.crease_threshold = 0.0
ob_lamp_001.location = (4.076, -34.67, 5.904)
ob_lamp_001.rotation_euler = (0.6503, 0.05522, 1.866)
ob_lamp_001.lock_rotations_4d = False
ob_lamp_001.empty_display_type = 'ARROWS'
ob_lamp_001.color = (0.0, 0.0, 0.0, 0.0)
ob_lamp_001.lineart.crease_threshold = 0.0
ob_cube_043.location = (22.41, -35.14, 1.488)
ob_cube_043.scale = (2.397, 5.661, 6.193)
ob_cube_043.lineart.crease_threshold = 0.0
ob_cylinder_002.location = (19.25, -72.59, 0.7132)
ob_cylinder_002.scale = (6.135, 6.135, 4.304)
ob_cylinder_002.lineart.crease_threshold = 0.0
ob_perimeter.location = (29.29, -53.42, -7.097)
ob_perimeter.rotation_euler = (-1.571, -0.0, -1.571)
ob_perimeter.scale = (29.45, 9.511, 0.7134)
ob_perimeter.lock_rotations_4d = False
ob_perimeter.empty_display_type = 'ARROWS'
ob_perimeter.lineart.crease_threshold = 0.0
ob_ground.location = (0.04583, -53.78, 0.0)
ob_ground.scale = (28.64, 27.57, 0.7134)
ob_ground.lock_rotations_4d = False
ob_ground.empty_display_type = 'ARROWS'
ob_ground.lineart.crease_threshold = 0.0
ob_lamp.location = (4.076, -34.67, 5.904)
ob_lamp.rotation_euler = (0.6503, 0.05522, 1.866)
ob_lamp.lock_rotations_4d = False
ob_lamp.empty_display_type = 'ARROWS'
ob_lamp.color = (0.0, 0.0, 0.0, 0.0)
ob_lamp.lineart.crease_threshold = 0.0
ob_camera.location = (7.481, -42.18, 5.344)
ob_camera.rotation_euler = (1.109, 0.0, 0.8149)
ob_camera.lock_rotations_4d = False
ob_camera.empty_display_type = 'ARROWS'
ob_camera.color = (0.0, 0.0, 0.0, 0.0)
ob_camera.display_type = 'WIRE'
ob_camera.lineart.crease_threshold = 0.0

# ---- collection membership
col_collection_1.objects.link(ob_cylinder_001)
col_collection_1.objects.link(ob_camera_001)
col_collection_1.objects.link(ob_lamp_001)
col_collection_1.objects.link(ob_cube_043)
col_collection_1.objects.link(ob_cylinder_002)
col_collection_1.objects.link(ob_perimeter)
col_collection_1.objects.link(ob_ground)
col_collection_1.objects.link(ob_lamp)
col_collection_1.objects.link(ob_camera)

# ---- scene / render settings (as saved in the file)
scene.camera = ob_camera
scene.frame_start = 1; scene.frame_end = 250; scene.frame_set(1)
scene.render.engine = 'BLENDER_EEVEE_NEXT'
scene.render.resolution_percentage = 50
scene.render.dither_intensity = 0.0
scene.cycles.use_denoising = False
scene.cycles.samples = 128
scene.cycles.sampling_pattern = 'TABULATED_SOBOL'
scene.cycles.light_sampling_threshold = 0.0
scene.cycles.use_adaptive_sampling = False
scene.cycles.use_light_tree = False
scene.cycles.blur_glossy = 0.0
scene.cycles.sample_clamp_indirect = 0.0
scene.view_settings.view_transform = 'Standard'
bpy.context.view_layer.update()
